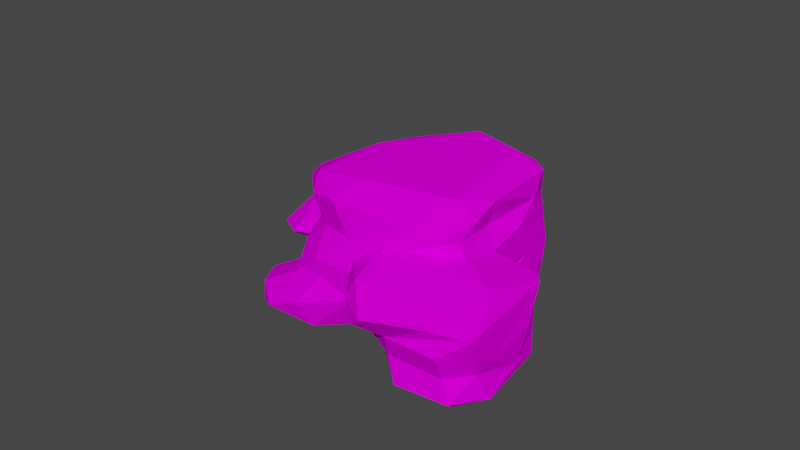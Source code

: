 # Source: Pedra2.blend  (saved by Blender 2.93.21; exported with 4.5.12 LTS)
import bpy
from mathutils import Matrix  # noqa: F401  (used for matrix-valued properties, if any)

bpy.ops.wm.read_factory_settings(use_empty=True)
scene = bpy.context.scene
scene.name = 'Scene'

# ---- collections
col_originais = bpy.data.collections.new('Originais'); scene.collection.children.link(col_originais)
col_alterados = bpy.data.collections.new('Alterados'); scene.collection.children.link(col_alterados)

# ---- images (referenced by path relative to the original .blend; pixels are not part of the script)
import os
ASSET_DIR = os.environ.get("B2B_ASSET_DIR", "")  # directory of the original .blend (textures are referenced by path, not embedded)
HERE = os.path.dirname(os.path.abspath(__file__))  # packed textures are extracted next to this script under _unpacked/

def load_image(name, relpath, width, height, colorspace="sRGB"):
    """Load a texture the original file referenced (path relative to the .blend, or extracted next to this script)."""
    p = next((c for c in (os.path.join(HERE, relpath), os.path.join(ASSET_DIR, relpath)) if relpath and os.path.exists(c)), "")
    if p:
        img = bpy.data.images.load(p, check_existing=True)
        img.name = name
    else:  # same state as the original file: an image datablock whose file is absent (Cycles renders it pink)
        img = bpy.data.images.new(name, width, height)
        img.source = "FILE"
        img.filepath = "//" + (relpath or name)
    img.colorspace_settings.name = colorspace
    return img
img_pallete_jpg = load_image('Pallete.jpg', 'Reference/Pallete.jpg', 1024, 1024, 'sRGB')

# ---- materials (node trees are filled in below, after node groups)
mat_mypalletecolors = bpy.data.materials.new('MyPalleteColors')
mat_mypalletecolors.use_transparent_shadow = False

# ---- material node trees
mat_mypalletecolors.use_nodes = True; mat_mypalletecolors.node_tree.nodes.clear()
_N = mat_mypalletecolors.node_tree.nodes; _L = mat_mypalletecolors.node_tree.links
n0 = _N.new('ShaderNodeBsdfPrincipled'); n0.name = 'Principled BSDF'; n0.location = (10, 300)
n0.distribution = 'GGX'
n0.subsurface_method = 'BURLEY'
n0.inputs[2].default_value = 1.0
n0.inputs[3].default_value = 1.45
n0.inputs[13].default_value = 0.0
n0.inputs[27].default_value = (0.0, 0.0, 0.0, 1.0)
n0.inputs[28].default_value = 1.0
n1 = _N.new('ShaderNodeOutputMaterial'); n1.name = 'Material Output'; n1.location = (300, 300)
n2 = _N.new('ShaderNodeTexImage'); n2.name = 'Image Texture'; n2.location = (-496, 118)
n2.image = img_pallete_jpg
_L.new(n0.outputs[0], n1.inputs[0])
_L.new(n2.outputs[0], n0.inputs[0])
n1.is_active_output = True

# ---- world
world_world = bpy.data.worlds.new('World'); scene.world = world_world
world_world.use_nodes = True; world_world.node_tree.nodes.clear()
_N = world_world.node_tree.nodes; _L = world_world.node_tree.links
n0 = _N.new('ShaderNodeOutputWorld'); n0.name = 'World Output'; n0.location = (300, 300)
n1 = _N.new('ShaderNodeBackground'); n1.name = 'Background'; n1.location = (10, 300)
n1.inputs[0].default_value = (0.05088, 0.05088, 0.05088, 1.0)
_L.new(n1.outputs[0], n0.inputs[0])
n0.is_active_output = True
world_world.color = (0.05088, 0.05088, 0.05088)
world_world.use_sun_shadow = False
world_world.sun_shadow_jitter_overblur = 0.0

# ---- meshes
me_cube_011 = bpy.data.meshes.new('Cube.011')
me_cube_011.from_pydata([(14.92, -6.331, 0.3978), (14.48, -6.789, 0.2921), (14.92, -6.62, 0.3669), (14.68, -6.135, 0.3292), (15.21, -5.968, 0.6213), (14.87, -5.744, 0.4732), (14.67, -6.43, 0.2482), (14.28, -6.711, 0.2102), (14.08, -5.843, 0.2533), (14.21, -5.578, 0.3445), (14.48, -5.342, 0.5662), (13.89, -7.267, 0.2307), (15.26, -6.52, 0.8341), (15.28, -6.083, 0.8168), (15.12, -6.119, 1.002), (15.27, -6.255, 0.6383), (15.2, -6.898, 0.6337), (14.69, -7.496, 0.7013), (14.99, -7.308, 0.8553), (14.91, -7.246, 0.9443), (15.11, -5.696, 0.764), (15.06, -6.046, 0.9415), (14.96, -6.886, 1.008), (13.86, -8.33, 1.004), (14.5, -7.289, 1.035), (14.92, -5.524, 0.6447), (14.66, -5.385, 0.6965), (13.94, -5.572, 0.8247), (14.79, -5.992, 1.004), (13.61, -6.661, 1.003), (14.21, -7.309, 0.4338), (13.99, -7.452, 0.2772), (14.46, -7.014, 0.4227), (13.97, -7.68, 0.3579), (14.04, -7.778, 0.4627), (13.91, -8.282, 0.6764), (13.66, -7.629, 0.3018), (13.73, -7.913, 0.4519), (12.82, -7.979, 0.3471), (13.22, -7.975, 0.3779), (13.2, -8.143, 0.528), (14.32, -7.812, 0.6344), (14.24, -8.078, 0.7623), (14.08, -8.226, 0.8789), (13.58, -8.481, 0.8941), (13.61, -8.402, 1.006), (13.53, -8.393, 0.7477), (13.26, -8.315, 0.8632), (13.64, -3.265, -1.192), (13.7, -3.356, -0.9737), (13.51, -3.347, -0.6265), (13.86, -3.381, -0.1655), (13.83, -2.97, 0.1111), (14.76, -3.107, 0.6448), (13.53, -3.615, -1.391), (13.35, -3.09, -1.339), (13.82, -3.829, -1.252), (13.59, -3.392, -1.313), (13.87, -3.903, -1.128), (13.86, -4.13, -0.8999), (13.63, -3.538, -0.6337), (13.82, -3.705, -0.8869), (13.68, -3.912, -0.4089), (13.92, -3.3, 0.1849), (13.9, -3.832, 0.2733), (13.42, -4.112, -1.377), (13.8, -4.324, -1.222), (13.88, -4.5, -1.108), (13.71, -4.07, -0.5775), (13.77, -4.768, -0.8734), (13.72, -4.423, -0.2394), (13.92, -3.817, -0.03622), (13.69, -4.445, 0.3776), (14.19, -3.095, 0.4204), (14.01, -3.865, 0.4423), (13.07, -4.9, -1.362), (13.58, -4.811, -0.5734), (13.56, -4.776, -0.4142), (13.87, -4.107, -0.133), (13.64, -4.761, -0.09304), (13.41, -5.279, 0.274), (13.89, -4.333, 0.5737), (13.72, -4.569, 0.5694), (12.95, -5.408, -1.223), (13.35, -5.692, -0.8592), (13.31, -5.761, -0.6989), (13.33, -5.782, -0.08663), (13.42, -5.689, 0.243), (13.52, -5.4, 0.3311), (13.85, -5.207, 0.5056), (13.63, -5.086, 0.4685), (13.82, -5.184, 0.6084), (13.72, -5.023, 0.5766), (12.35, -5.437, -1.417), (12.07, -5.808, -1.361), (12.35, -6.012, -1.207), (12.74, -6.181, -1.107), (13.23, -5.699, -0.9722), (12.79, -6.271, -1.006), (12.94, -6.177, -0.7596), (13.13, -6.032, -0.4372), (13.12, -6.049, 0.04529), (13.15, -6.066, 0.1105), (13.87, -6.132, 0.1993), (13.26, -6.326, 0.1845), (13.4, -5.19, 0.2448), (12.64, -5.828, -1.219), (12.85, -6.457, -0.4554), (12.99, -6.301, -0.2701), (12.81, -6.542, -0.2606), (12.73, -6.41, 0.02723), (12.48, -6.546, 0.1), (12.63, -6.735, 0.2516), (12.72, -6.629, 0.2199), (13.07, -6.365, 0.1656), (13.06, -3.186, -1.442), (13.44, -2.984, -1.219), (13.49, -3.232, -0.5118), (13.51, -2.961, -0.3162), (14.0, -2.846, 0.3059), (13.6, -2.596, 0.2159), (14.22, -2.843, 0.4468), (14.23, -2.457, 0.5696), (12.73, -4.352, -1.504), (12.62, -4.982, -1.456), (13.22, -2.746, -1.174), (13.5, -3.067, -0.8844), (13.24, -2.907, -0.7484), (13.1, -2.766, -0.6148), (12.79, -2.453, -0.5333), (13.5, -2.59, -0.1384), (13.75, -2.744, 0.1383), (13.37, -2.507, 0.1557), (13.25, -2.373, 0.01236), (13.82, -2.204, 0.4833), (13.66, -2.116, 0.5774), (11.84, -5.053, -1.514), (10.86, -6.077, -1.446), (11.89, -2.766, -1.494), (12.28, -2.62, -1.412), (11.85, -2.083, -1.071), (12.97, -2.659, -1.31), (13.09, -2.618, -1.177), (12.86, -2.573, -0.8221), (12.47, -2.342, -0.7422), (13.07, -2.318, -0.1827), (12.9, -2.336, 0.1082), (12.86, -2.193, 0.3067), (13.22, -2.134, 0.5683), (12.6, -2.113, 0.3444), (12.26, -2.388, 0.6514), (12.57, -3.378, -1.533), (12.35, -4.075, -1.531), (10.71, -5.386, -1.535), (10.68, -5.812, -1.504), (12.04, -2.276, -1.239), (11.88, -2.076, -0.7824), (12.43, -2.159, -0.4517), (12.5, -2.025, -0.3414), (12.6, -2.123, -0.2444), (12.6, -2.08, -0.08673), (12.41, -1.961, 0.279), (12.4, -2.129, 0.4434), (12.05, -2.09, 0.6449), (10.86, -3.012, -1.536), (12.23, -0.9939, -0.5111), (12.23, -1.197, -0.5427), (12.33, -0.997, -0.3482), (12.28, -0.9905, -0.1445), (12.17, -1.148, 0.07733), (11.82, -1.059, 0.3315), (12.16, -1.587, 0.2972), (11.56, -0.9602, 0.5894), (12.13, -1.275, -0.6381), (11.95, -1.961, -0.6844), (11.67, -1.539, -0.6904), (12.46, -1.766, -0.233), (11.89, -1.929, 0.6909), (11.4, -2.589, -1.464), (11.33, -1.937, -0.7772), (11.81, -1.947, -0.7183), (12.4, -1.536, -0.487), (11.95, -2.024, 0.7221), (10.46, -3.01, -1.536), (10.27, -5.117, -1.523), (11.86, -1.211, -0.6494), (12.02, -0.5683, -0.03951), (11.27, -0.7015, 0.4866), (10.7, -1.065, -0.6221), (11.11, -1.916, -1.197), (11.42, -1.779, -0.7194), (10.66, -2.529, -1.501), (10.45, -4.094, -1.519), (9.957, -4.246, -1.453), (9.935, -5.116, -1.489), (11.46, -0.5949, -0.5523), (10.6, -0.794, -0.5671), (11.85, -0.525, -0.4973), (11.92, -0.2379, -0.3193), (11.43, -0.2511, -0.4297), (10.69, -0.3624, -0.4797), (10.66, -0.2235, -0.3268), (12.03, -0.3569, -0.1473), (11.4, -0.1775, -0.2637), (10.68, -0.2588, -0.2171), (11.03, -0.4973, 0.02432), (11.52, -0.6829, 0.2014), (10.82, -0.3088, 0.2038), (10.61, -0.375, 0.3945), (10.52, -0.3489, 0.5648), (11.0, -0.5296, 0.73), (9.957, -1.51, -0.6621), (10.39, -2.58, -1.433), (10.67, -2.177, -1.354), (10.6, -1.895, -1.09), (11.24, -1.973, -0.8034), (10.98, -1.932, -0.9771), (10.38, -2.14, -0.8787), (10.42, -2.002, -0.7128), (10.28, -2.08, -0.6994), (10.66, -1.812, -0.6469), (10.34, -1.862, -0.6572), (10.23, -2.269, -1.132), (10.03, -2.716, -1.25), (10.14, -2.457, -0.6591), (10.04, -3.177, -1.418), (10.36, -2.572, -0.9121), (10.15, -3.306, -0.7683), (10.25, -2.777, -0.7314), (9.988, -3.535, -0.6577), (9.961, -2.882, -0.5578), (9.866, -2.889, -0.4912), (9.895, -2.984, -0.4866), (9.834, -2.903, -0.2645), (9.887, -3.049, -0.06771), (9.837, -2.865, -0.02124), (9.926, -2.932, 0.08567), (9.878, -2.911, 0.2715), (9.842, -2.982, 0.3708), (9.886, -3.04, 0.6925), (9.844, -2.903, 0.7153), (9.648, -4.054, -1.303), (9.756, -3.605, -1.103), (10.06, -3.356, -0.9253), (9.795, -3.985, -0.7804), (9.64, -3.759, -0.5026), (9.833, -3.444, 0.08625), (9.59, -3.89, -0.08172), (9.838, -3.198, 0.4434), (9.824, -3.5, 0.2788), (9.678, -4.369, -1.373), (9.642, -3.858, -1.218), (9.471, -4.295, -0.9812), (9.499, -4.176, -0.6163), (9.508, -4.084, 0.1411), (9.539, -3.994, 0.624), (9.385, -5.013, -1.335), (9.238, -4.935, -1.226), (9.277, -4.712, -1.026), (9.39, -4.44, -0.8223), (9.217, -4.924, -0.256), (9.348, -4.446, 0.03543), (9.219, -4.906, 0.4058), (9.151, -5.042, 0.6339), (9.645, -5.207, -1.413), (9.277, -5.024, -0.9482), (9.188, -5.008, -0.6241), (9.236, -5.081, -0.2141), (9.135, -5.156, 0.1137), (9.205, -4.704, 0.5653), (9.957, -0.7763, -0.587), (10.04, -0.1693, -0.3988), (9.897, -0.1066, -0.1047), (10.39, -0.1055, 0.102), (10.15, -0.2372, 0.2935), (10.26, -0.3381, 0.6614), (9.876, -1.027, -0.6265), (9.544, -1.574, -0.6188), (10.04, -2.27, -0.6312), (9.729, -2.68, -0.5097), (9.083, -2.643, -0.384), (9.07, -2.55, -0.08271), (9.201, -2.61, 0.1654), (9.828, -2.694, 0.1681), (9.642, -2.828, 0.4137), (9.173, -2.69, 0.3339), (9.099, -2.625, 0.4968), (9.835, -0.04956, -0.3263), (9.511, -0.6765, -0.4024), (9.748, -0.01236, -0.2731), (9.596, -0.4643, -0.1855), (9.875, -0.2571, 0.1308), (9.488, -0.6307, 0.1348), (9.978, -0.3145, 0.3363), (9.865, -0.4458, 0.5308), (9.844, -0.3548, 0.7062), (9.725, -0.8383, -0.5476), (9.646, -0.5753, 0.3155), (9.404, -0.9426, 0.3058), (9.4, -1.345, -0.5725), (9.001, -2.008, -0.1377), (9.516, -0.6713, 0.4498), (9.322, -1.18, 0.7001), (9.244, -1.917, -0.5025), (9.28, -1.445, -0.5077), (8.88, -2.287, -0.3588), (9.047, -1.73, 0.2816), (8.99, -2.132, 0.4767), (9.092, -1.791, 0.7164), (9.688, -2.331, -0.5355), (9.028, -2.444, -0.4327), (9.029, -2.555, -0.2468), (9.027, -1.972, 0.1051), (9.036, -2.396, 0.2335), (8.986, -2.356, 0.4005), (9.032, -2.409, 0.5881), (14.43, -2.455, 0.7255), (14.57, -2.658, 0.8265), (14.51, -2.764, 0.9308), (14.82, -3.187, 0.8398), (14.51, -3.405, 1.024), (14.81, -3.996, 0.8833), (14.9, -3.853, 0.7537), (14.73, -3.974, 0.6382), (14.78, -4.157, 0.8744), (14.12, -4.37, 1.059), (13.69, -4.676, 0.7991), (13.75, -4.67, 1.013), (13.6, -5.326, 0.7743), (13.67, -4.766, 0.6054), (13.58, -5.528, 1.006), (13.51, -5.379, 0.9716), (14.33, -2.733, 1.003), (13.54, -5.01, 0.9996), (13.44, -5.345, 1.002), (12.51, -6.598, 1.001), (14.32, -2.343, 0.78), (14.3, -2.487, 0.9137), (13.49, -2.337, 1.017), (14.22, -2.983, 1.064), (14.4, -3.959, 1.054), (14.07, -3.586, 1.115), (13.58, -4.656, 1.015), (12.37, -5.785, 0.9989), (11.93, -5.979, 1.029), (12.09, -6.504, 0.9783), (11.3, -6.01, 0.9954), (13.44, -2.226, 0.9074), (12.16, -2.522, 0.9853), (12.36, -2.621, 0.9749), (13.94, -2.78, 1.081), (12.6, -3.649, 0.9953), (12.58, -2.945, 0.9946), (13.73, -3.26, 1.095), (11.33, -3.474, 0.9951), (11.43, -5.485, 0.9969), (11.92, -1.581, 0.5655), (11.55, -1.06, 0.8498), (11.92, -1.815, 0.6746), (11.56, -1.346, 0.9991), (11.88, -1.974, 0.9503), (11.89, -2.085, 0.9937), (11.82, -1.995, 1.001), (10.68, -3.155, 1.0), (11.3, -3.418, 1.002), (11.44, -0.8461, 0.8459), (11.43, -0.6729, 1.0), (10.15, -2.99, 1.015), (10.59, -0.353, 0.7553), (11.0, -0.4706, 1.001), (10.88, -0.9557, 1.002), (10.32, -2.027, 1.002), (10.18, -2.551, 1.029), (9.692, -2.975, 0.9072), (9.919, -3.03, 0.9659), (9.778, -3.318, 0.7486), (9.808, -3.252, 0.8935), (9.616, -3.827, 0.9667), (10.04, -3.303, 0.995), (9.313, -4.644, 0.8963), (9.684, -3.74, 0.9804), (9.509, -5.331, 0.9952), (9.207, -5.132, 0.8144), (9.258, -5.124, 0.9559), (10.41, -0.1041, 0.8926), (10.38, -0.2806, 0.9999), (10.18, -0.6288, 1.038), (9.395, -2.75, 0.8457), (9.365, -2.546, 0.981), (9.093, -2.626, 0.8513), (9.823, -2.592, 1.005), (10.17, -0.1177, 0.8774), (9.653, -0.5225, 0.7041), (9.924, -0.3787, 0.9996), (9.858, -0.2781, 0.8729), (9.538, -0.6605, 1.005), (9.43, -0.6966, 0.8845), (9.277, -1.355, 0.8921), (9.45, -1.154, 1.002), (9.094, -1.959, 0.9524), (9.258, -2.074, 1.001), (8.932, -2.276, 0.8501), (9.118, -2.341, 0.9505), (12.54, -6.422, -0.9145), (12.55, -6.383, -0.6591), (12.6, -7.384, 0.2579), (12.39, -6.718, 0.2903), (12.64, -7.788, 0.2931), (12.24, -7.836, 0.394), (12.42, -7.954, 0.4733), (12.46, -6.37, -1.075), (12.08, -6.105, -1.183), (12.14, -6.445, -0.9893), (12.16, -6.435, -0.5237), (12.59, -6.617, -0.3701), (12.54, -6.663, -0.1875), (12.5, -6.575, 0.1759), (12.17, -7.514, 0.3189), (12.11, -7.213, 0.3206), (12.1, -7.571, 0.6957), (11.62, -5.939, -1.387), (11.63, -6.209, -1.074), (11.6, -6.297, -0.7323), (11.7, -6.344, -0.3383), (12.15, -6.658, -0.1186), (11.54, -6.277, 0.1117), (12.04, -6.499, 0.2895), (11.86, -6.592, 0.5151), (12.01, -6.736, 0.3864), (11.95, -6.936, 0.4858), (11.74, -6.443, 0.4256), (12.06, -6.842, 0.6142), (11.99, -6.565, 0.6454), (11.88, -7.282, 0.4894), (11.95, -7.053, 0.7879), (11.07, -6.058, -1.319), (11.19, -6.162, 0.0329), (11.4, -6.243, 0.4373), (10.72, -6.058, -1.321), (11.23, -6.15, -1.002), (10.54, -5.927, -1.083), (9.733, -5.616, -0.06955), (10.26, -5.815, 0.9525), (10.31, -5.794, -1.337), (9.485, -5.301, -1.321), (9.942, -5.67, -0.8263), (10.05, -5.749, -0.549), (9.546, -5.531, 0.3618), (9.692, -5.626, 0.3941), (9.898, -5.711, 0.6501), (9.491, -5.419, -1.219), (9.409, -5.38, -0.8276), (9.4, -5.226, -0.4923), (9.364, -5.382, 0.1615), (9.878, -5.725, 0.505), (9.486, -5.717, 0.6004), (9.256, -5.47, 0.5805), (9.228, -5.458, 0.7693), (9.274, -5.192, 0.3384), (13.04, -8.057, 1.002), (12.43, -7.957, 0.8664), (12.26, -7.79, 0.9981), (12.1, -7.478, 1.002), (12.11, -7.801, 0.931), (12.1, -6.722, 0.9627), (11.88, -6.427, 0.7053), (12.0, -6.639, 0.8639), (11.97, -7.007, 0.9538), (12.02, -6.565, 0.9119), (11.89, -6.38, 0.9734), (11.98, -7.428, 0.9437), (11.11, -6.134, 0.9096), (9.432, -5.493, 0.9593)], [], [(0, 15, 2), (2, 32, 1), (0, 4, 15), (3, 5, 0), (6, 2, 1), (8, 9, 3), (5, 10, 25), (8, 3, 6), (103, 8, 6), (11, 7, 1), (103, 6, 7), (13, 12, 15), (14, 13, 21), (15, 16, 2), (16, 12, 18), (4, 20, 13), (13, 20, 21), (21, 20, 28), (14, 24, 22), (14, 28, 24), (22, 24, 23), (28, 27, 330), (28, 29, 24), (31, 1, 30), (32, 16, 17), (34, 41, 35), (31, 34, 33), (11, 1, 31), (11, 31, 36), (36, 39, 38), (39, 36, 37), (39, 37, 40), (40, 35, 46), (30, 17, 41), (17, 18, 42), (41, 17, 42), (18, 19, 23), (19, 22, 23), (35, 43, 44), (44, 23, 45), (45, 24, 459), (47, 46, 44), (46, 35, 44), (44, 45, 459), (116, 48, 57), (126, 60, 49), (117, 118, 51), (52, 119, 63), (55, 57, 54), (54, 57, 56), (57, 58, 56), (49, 61, 58), (60, 68, 61), (117, 51, 62), (51, 52, 63), (63, 71, 51), (121, 73, 119), (119, 73, 64), (121, 53, 73), (54, 66, 65), (66, 56, 67), (61, 68, 59), (60, 62, 68), (62, 70, 68), (51, 71, 78), (71, 64, 79), (79, 64, 72), (78, 71, 79), (74, 82, 72), (74, 81, 82), (66, 75, 65), (68, 77, 76), (77, 70, 79), (105, 72, 80), (82, 329, 92), (67, 84, 97), (85, 69, 76), (77, 79, 86), (102, 79, 105), (86, 79, 102), (8, 88, 9), (89, 88, 90), (9, 89, 10), (83, 96, 106), (83, 97, 96), (97, 99, 98), (84, 107, 99), (100, 77, 86), (100, 86, 108), (108, 86, 101), (87, 8, 103), (80, 87, 104), (104, 114, 102), (95, 106, 96), (403, 98, 99), (404, 99, 107), (84, 100, 108), (107, 84, 108), (107, 108, 109), (101, 110, 108), (109, 108, 110), (113, 104, 112), (55, 54, 115), (115, 141, 55), (57, 55, 116), (50, 126, 127), (52, 51, 131), (119, 52, 131), (121, 120, 122), (121, 122, 53), (124, 65, 75), (123, 65, 124), (55, 141, 116), (141, 125, 116), (141, 142, 125), (116, 125, 126), (125, 142, 126), (127, 142, 143), (127, 143, 128), (131, 133, 132), (120, 134, 122), (120, 132, 134), (115, 54, 151), (151, 54, 123), (124, 93, 137), (142, 141, 155), (128, 143, 129), (143, 144, 129), (129, 145, 130), (129, 159, 145), (146, 161, 147), (132, 147, 134), (148, 162, 150), (136, 137, 154), (139, 155, 141), (142, 140, 144), (144, 140, 156), (144, 157, 129), (156, 174, 157), (157, 181, 158), (157, 158, 159), (158, 176, 159), (146, 160, 161), (162, 161, 163), (164, 138, 151), (164, 151, 153), (151, 152, 153), (165, 167, 166), (356, 170, 172), (173, 166, 174), (166, 181, 174), (185, 173, 174), (175, 185, 174), (166, 167, 181), (167, 168, 176), (176, 169, 171), (356, 358, 177), (178, 139, 138), (189, 215, 179), (156, 190, 180), (179, 190, 156), (174, 181, 157), (158, 167, 176), (163, 171, 356), (182, 356, 177), (191, 178, 138), (191, 138, 164), (192, 164, 153), (194, 184, 154), (173, 185, 165), (165, 198, 167), (167, 202, 168), (170, 186, 206), (170, 206, 172), (195, 185, 188), (191, 213, 178), (215, 189, 216), (179, 220, 190), (179, 218, 220), (174, 180, 175), (175, 190, 220), (183, 191, 164), (194, 192, 184), (193, 192, 194), (195, 200, 199), (198, 203, 202), (199, 201, 203), (203, 201, 204), (202, 203, 204), (202, 204, 205), (186, 202, 205), (187, 206, 207), (187, 208, 209), (207, 208, 187), (189, 214, 216), (215, 217, 218), (217, 216, 214), (220, 218, 221), (211, 188, 221), (222, 214, 213), (222, 213, 212), (223, 222, 212), (217, 222, 226), (214, 222, 217), (217, 226, 228), (224, 219, 228), (222, 223, 226), (226, 223, 243), (227, 226, 243), (228, 227, 229), (231, 230, 232), (233, 232, 234), (236, 233, 234), (238, 237, 239), (183, 192, 193), (223, 225, 241), (223, 241, 251), (243, 223, 242), (230, 228, 229), (232, 230, 245), (234, 245, 266), (248, 236, 249), (249, 236, 246), (248, 254, 239), (183, 193, 225), (242, 251, 258), (244, 243, 242), (252, 244, 242), (229, 253, 245), (260, 234, 266), (249, 246, 247), (239, 254, 255), (256, 250, 193), (242, 258, 252), (252, 258, 259), (259, 258, 265), (261, 247, 260), (254, 268, 262), (255, 254, 262), (255, 262, 269), (256, 193, 264), (258, 257, 265), (259, 265, 266), (452, 266, 451), (260, 266, 267), (262, 268, 458), (196, 270, 200), (200, 270, 271), (201, 271, 204), (271, 287, 289), (205, 204, 272), (204, 289, 272), (209, 274, 275), (270, 196, 188), (276, 270, 188), (278, 211, 224), (230, 278, 224), (230, 231, 279), (279, 231, 280), (282, 235, 283), (283, 237, 284), (282, 284, 285), (286, 285, 284), (287, 271, 270), (296, 287, 270), (274, 272, 291), (292, 291, 290), (274, 291, 293), (293, 291, 297), (291, 292, 297), (274, 293, 294), (296, 270, 276), (296, 276, 299), (288, 287, 296), (289, 288, 290), (301, 297, 298), (392, 295, 301), (392, 301, 302), (276, 211, 277), (288, 296, 299), (300, 288, 305), (300, 290, 288), (292, 290, 300), (302, 301, 306), (299, 277, 303), (298, 300, 312), (306, 312, 307), (307, 312, 313), (279, 309, 278), (310, 303, 309), (310, 309, 279), (310, 280, 305), (300, 305, 311), (312, 311, 281), (312, 281, 313), (281, 282, 313), (314, 285, 286), (314, 307, 313), (315, 307, 314), (315, 314, 286), (53, 317, 319), (318, 320, 319), (319, 320, 321), (323, 53, 322), (319, 321, 322), (322, 324, 323), (322, 321, 324), (323, 324, 81), (321, 320, 340), (82, 81, 326), (324, 327, 326), (327, 333, 326), (326, 333, 329), (10, 89, 91), (27, 91, 328), (27, 328, 330), (328, 329, 331), (331, 333, 334), (29, 330, 335), (325, 342, 327), (327, 342, 333), (316, 336, 317), (134, 336, 316), (134, 135, 336), (317, 336, 337), (332, 337, 338), (332, 339, 320), (332, 350, 339), (342, 351, 333), (334, 333, 351), (334, 351, 343), (335, 344, 345), (344, 346, 345), (345, 346, 469), (150, 163, 348), (347, 150, 349), (350, 352, 351), (339, 350, 353), (339, 353, 351), (351, 378, 343), (344, 355, 346), (361, 348, 163), (348, 352, 349), (348, 361, 352), (352, 361, 351), (378, 346, 355), (356, 172, 357), (356, 357, 358), (358, 357, 360), (357, 359, 362), (182, 360, 361), (163, 182, 361), (360, 362, 361), (354, 363, 378), (357, 172, 365), (365, 210, 366), (365, 366, 359), (366, 371, 359), (359, 371, 364), (363, 372, 367), (367, 378, 363), (210, 209, 368), (366, 210, 369), (363, 371, 372), (372, 390, 367), (376, 373, 375), (379, 376, 375), (367, 374, 378), (374, 377, 380), (379, 375, 255), (376, 379, 377), (379, 269, 263), (457, 263, 456), (381, 383, 472), (377, 383, 381), (209, 275, 368), (384, 385, 369), (386, 395, 398), (370, 400, 371), (398, 400, 370), (284, 240, 387), (387, 240, 373), (389, 387, 373), (388, 373, 374), (275, 294, 384), (295, 394, 391), (391, 393, 385), (398, 397, 399), (395, 397, 398), (397, 401, 399), (400, 398, 399), (315, 286, 389), (401, 308, 315), (402, 389, 388), (400, 402, 388), (400, 399, 402), (104, 11, 405), (112, 104, 405), (36, 38, 407), (405, 36, 407), (38, 40, 409), (410, 96, 98), (411, 95, 410), (413, 403, 404), (414, 107, 109), (414, 109, 415), (416, 113, 112), (406, 112, 405), (111, 113, 416), (419, 408, 409), (433, 408, 419), (424, 413, 414), (424, 414, 415), (423, 413, 424), (425, 111, 416), (424, 111, 425), (426, 428, 430), (432, 427, 431), (437, 430, 465), (428, 418, 433), (137, 93, 94), (435, 420, 411), (439, 421, 412), (436, 423, 424), (436, 424, 425), (425, 426, 437), (435, 137, 420), (137, 435, 438), (440, 439, 422), (441, 423, 436), (443, 438, 440), (443, 440, 446), (445, 443, 446), (446, 423, 441), (441, 436, 448), (447, 441, 448), (448, 436, 442), (450, 445, 451), (451, 445, 452), (446, 441, 267), (453, 441, 447), (448, 454, 455), (455, 454, 449), (447, 455, 456), (456, 455, 457), (450, 257, 444), (265, 257, 450), (265, 450, 451), (267, 441, 268), (453, 447, 458), (458, 447, 456), (409, 46, 47), (409, 47, 460), (460, 47, 459), (461, 460, 459), (459, 462, 461), (409, 460, 419), (462, 463, 461), (466, 431, 464), (464, 431, 434), (431, 429, 434), (432, 466, 465), (465, 427, 432), (345, 468, 464), (467, 464, 434), (469, 468, 345), (429, 433, 434), (470, 463, 462), (471, 465, 466), (471, 466, 468), (442, 471, 468), (442, 437, 471), (381, 442, 469), (472, 457, 442), (472, 442, 381), (472, 383, 457), (6, 3, 0), (6, 0, 2), (32, 2, 16), (0, 5, 4), (1, 7, 6), (3, 9, 5), (5, 9, 10), (4, 13, 15), (16, 15, 12), (12, 13, 14), (12, 14, 22), (12, 22, 18), (18, 22, 19), (17, 16, 18), (4, 25, 20), (4, 5, 25), (14, 21, 28), (20, 25, 26), (26, 25, 10), (28, 20, 26), (28, 26, 27), (28, 330, 29), (1, 32, 30), (30, 32, 17), (34, 31, 30), (34, 30, 41), (36, 33, 37), (37, 33, 34), (37, 34, 35), (104, 7, 11), (36, 31, 33), (38, 39, 40), (40, 37, 35), (42, 18, 43), (43, 18, 23), (35, 41, 42), (35, 42, 43), (44, 43, 23), (24, 29, 459), (45, 23, 24), (47, 44, 459), (57, 48, 58), (48, 49, 58), (49, 60, 61), (50, 117, 62), (60, 50, 62), (71, 63, 64), (63, 119, 64), (54, 56, 66), (67, 56, 58), (67, 58, 59), (59, 58, 61), (69, 59, 68), (68, 70, 77), (62, 78, 70), (62, 51, 78), (64, 73, 74), (64, 74, 72), (73, 53, 74), (74, 53, 323), (74, 323, 81), (66, 67, 97), (75, 66, 97), (67, 59, 69), (84, 67, 69), (76, 69, 68), (70, 78, 79), (105, 79, 72), (72, 82, 80), (80, 82, 90), (90, 82, 92), (124, 75, 83), (124, 83, 93), (93, 83, 106), (75, 97, 83), (84, 69, 85), (8, 87, 88), (80, 88, 87), (9, 88, 89), (90, 88, 80), (89, 90, 92), (91, 89, 92), (93, 106, 94), (95, 94, 106), (97, 84, 99), (100, 85, 76), (100, 76, 77), (84, 85, 100), (101, 86, 102), (104, 87, 103), (105, 80, 102), (102, 80, 104), (98, 96, 97), (101, 102, 110), (110, 102, 114), (111, 110, 114), (104, 103, 7), (114, 104, 113), (111, 114, 113), (49, 48, 116), (49, 116, 126), (60, 126, 50), (50, 127, 128), (117, 50, 128), (118, 117, 128), (131, 51, 130), (119, 131, 120), (119, 120, 121), (123, 54, 65), (126, 142, 127), (118, 128, 129), (118, 129, 130), (51, 118, 130), (131, 130, 133), (120, 131, 132), (122, 134, 316), (136, 123, 124), (138, 139, 115), (115, 139, 141), (142, 155, 140), (143, 142, 144), (129, 157, 159), (130, 145, 133), (133, 145, 159), (133, 159, 160), (132, 133, 146), (146, 133, 160), (132, 146, 147), (148, 147, 149), (134, 147, 135), (135, 147, 148), (148, 149, 162), (151, 138, 115), (152, 151, 123), (152, 123, 136), (153, 152, 136), (136, 124, 137), (144, 156, 157), (159, 176, 160), (149, 147, 161), (162, 149, 161), (150, 162, 163), (153, 136, 154), (173, 165, 166), (168, 202, 169), (202, 186, 169), (171, 170, 356), (158, 181, 167), (176, 168, 169), (169, 170, 171), (140, 155, 189), (156, 140, 179), (140, 189, 179), (156, 180, 174), (176, 171, 160), (161, 160, 171), (161, 171, 163), (182, 163, 356), (184, 192, 153), (154, 184, 153), (264, 194, 154), (165, 185, 197), (195, 197, 185), (165, 197, 198), (170, 169, 186), (172, 206, 187), (188, 185, 175), (139, 178, 213), (155, 139, 189), (139, 213, 189), (218, 179, 215), (180, 190, 175), (192, 183, 164), (196, 195, 188), (195, 196, 200), (197, 195, 199), (197, 199, 198), (199, 200, 201), (167, 198, 202), (198, 199, 203), (206, 186, 205), (341, 342, 325, 340), (188, 175, 220), (189, 213, 214), (215, 216, 217), (221, 188, 220), (221, 218, 219), (212, 213, 191), (217, 219, 218), (219, 217, 228), (224, 221, 219), (211, 221, 224), (212, 191, 183), (225, 212, 183), (225, 223, 212), (228, 226, 227), (224, 228, 230), (233, 231, 232), (235, 233, 236), (240, 237, 238), (240, 238, 239), (242, 223, 251), (244, 227, 243), (245, 230, 229), (234, 232, 245), (247, 246, 234), (246, 236, 234), (248, 237, 236), (239, 237, 248), (248, 249, 254), (250, 225, 193), (241, 225, 250), (244, 229, 227), (253, 229, 244), (266, 245, 253), (247, 234, 260), (249, 247, 254), (254, 247, 261), (241, 250, 256), (251, 241, 257), (257, 241, 256), (258, 251, 257), (259, 244, 252), (253, 244, 259), (266, 253, 259), (254, 261, 268), (264, 193, 194), (444, 256, 264), (451, 266, 265), (273, 207, 206, 205), (267, 266, 452), (268, 261, 260), (268, 260, 267), (456, 262, 458), (263, 269, 262), (263, 262, 456), (201, 200, 271), (204, 271, 289), (273, 205, 272), (273, 272, 274), (207, 273, 208), (208, 273, 274), (208, 274, 209), (276, 188, 211), (278, 277, 211), (309, 277, 278), (280, 231, 233), (281, 280, 233), (235, 282, 233), (282, 281, 233), (283, 235, 236), (283, 236, 237), (282, 283, 284), (284, 237, 240), (288, 289, 287), (272, 289, 290), (291, 272, 290), (297, 294, 293), (275, 274, 294), (297, 292, 298), (294, 297, 301), (295, 294, 301), (299, 276, 277), (304, 288, 299), (298, 292, 300), (301, 298, 306), (303, 277, 309), (304, 299, 303), (288, 304, 305), (304, 303, 310), (306, 298, 312), (307, 308, 306), (308, 302, 306), (308, 307, 315), (230, 279, 278), (310, 279, 280), (305, 304, 310), (311, 305, 280), (281, 311, 280), (312, 300, 311), (285, 313, 282), (314, 313, 285), (319, 317, 318), (53, 316, 317), (320, 318, 332), (53, 319, 322), (324, 321, 340), (325, 324, 340), (81, 324, 326), (329, 82, 326), (327, 324, 325), (26, 10, 91), (27, 26, 91), (92, 329, 328), (328, 91, 92), (330, 328, 331), (331, 329, 333), (330, 331, 334), (53, 122, 316), (332, 318, 337), (335, 330, 343), (336, 135, 347), (337, 336, 347), (318, 317, 337), (332, 338, 350), (320, 339, 341), (320, 341, 340), (342, 341, 351), (343, 330, 334), (344, 343, 355), (335, 343, 344), (135, 148, 347), (347, 148, 150), (338, 337, 347), (349, 150, 348), (338, 347, 349), (338, 349, 352), (350, 338, 352), (341, 339, 351), (353, 350, 351), (351, 354, 378), (343, 378, 355), (346, 381, 469), (359, 357, 365), (360, 357, 362), (177, 358, 360), (182, 177, 360), (362, 359, 364), (361, 362, 364), (351, 361, 354), (354, 361, 364), (364, 363, 354), (346, 378, 381), (365, 172, 187), (365, 187, 210), (364, 371, 363), (210, 187, 209), (369, 210, 368), (369, 368, 384), (366, 369, 370), (370, 369, 386), (371, 366, 370), (373, 240, 239), (374, 373, 376), (367, 390, 374), (375, 239, 255), (375, 373, 239), (377, 374, 376), (378, 374, 380), (269, 379, 255), (383, 377, 379), (381, 378, 380), (381, 380, 377), (382, 379, 263), (382, 263, 457), (383, 379, 382), (384, 368, 275), (391, 384, 295), (384, 391, 385), (386, 369, 385), (370, 386, 398), (386, 385, 393), (372, 371, 400), (372, 400, 390), (389, 284, 387), (388, 389, 373), (390, 388, 374), (390, 400, 388), (295, 384, 294), (392, 394, 295), (391, 394, 393), (395, 393, 394), (302, 396, 392), (396, 394, 392), (396, 395, 394), (395, 386, 393), (395, 396, 397), (397, 396, 302), (308, 397, 302), (401, 397, 308), (286, 284, 389), (389, 401, 315), (402, 401, 389), (402, 399, 401), (405, 11, 36), (409, 408, 38), (409, 40, 46), (410, 95, 96), (403, 410, 98), (412, 410, 403), (404, 403, 99), (413, 412, 403), (414, 404, 107), (414, 413, 404), (110, 415, 109), (415, 110, 111), (418, 406, 405), (407, 417, 405), (417, 418, 405), (408, 407, 38), (417, 407, 408), (95, 420, 94), (411, 420, 95), (412, 411, 410), (412, 421, 411), (422, 412, 413), (423, 422, 413), (424, 415, 111), (426, 416, 112), (426, 112, 406), (429, 427, 428), (428, 406, 418), (426, 406, 428), (430, 428, 427), (431, 427, 429), (465, 430, 427), (429, 428, 433), (433, 418, 417), (408, 433, 417), (419, 434, 433), (420, 137, 94), (421, 435, 411), (421, 439, 435), (439, 412, 422), (426, 425, 416), (437, 436, 425), (437, 426, 430), (439, 438, 435), (440, 438, 439), (423, 440, 422), (442, 436, 437), (443, 137, 438), (264, 154, 137), (444, 137, 443), (446, 440, 423), (448, 442, 449), (264, 137, 444), (444, 443, 450), (450, 443, 445), (452, 445, 446), (267, 452, 446), (454, 448, 449), (447, 448, 455), (444, 257, 256), (268, 441, 453), (458, 268, 453), (29, 335, 459), (459, 335, 462), (335, 464, 462), (463, 419, 460), (461, 463, 460), (466, 432, 431), (464, 468, 466), (335, 345, 464), (470, 434, 419), (467, 434, 470), (462, 464, 467), (462, 467, 470), (470, 419, 463), (471, 437, 465), (469, 442, 468), (457, 455, 449), (457, 449, 442), (457, 383, 382)])
_uv = me_cube_011.uv_layers.new(name='UVMap')
_uv.uv.foreach_set('vector', [0.7946, 0.2875, 0.7946, 0.2875, 0.7946, 0.2875, 0.7946, 0.2875, 0.7946, 0.2875, 0.7946, 0.2875, 0.7946, 0.2875, 0.7946, 0.2874, 0.7946, 0.2875, 0.7946, 0.2875, 0.7946, 0.2874, 0.7946, 0.2875, 0.7945, 0.2875, 0.7946, 0.2875, 0.7946, 0.2875, 0.7945, 0.2873, 0.7945, 0.2873, 0.7945, 0.2874, 0.7943, 0.2876, 0.7943, 0.2876, 0.7943, 0.2876, 0.7944, 0.2874, 0.7944, 0.2873, 0.7944, 0.2873, 0.7944, 0.2876, 0.7944, 0.2877, 0.7944, 0.2877, 0.7945, 0.2875, 0.7945, 0.2875, 0.7946, 0.2875, 0.7944, 0.2876, 0.7944, 0.2877, 0.7944, 0.2876, 0.7946, 0.2875, 0.7946, 0.2875, 0.7946, 0.2875, 0.7943, 0.2877, 0.7943, 0.2876, 0.7943, 0.2877, 0.7946, 0.2875, 0.7946, 0.2875, 0.7946, 0.2875, 0.7946, 0.2875, 0.7946, 0.2875, 0.7946, 0.2875, 0.7946, 0.2874, 0.7946, 0.2874, 0.7946, 0.2875, 0.7943, 0.2876, 0.7943, 0.2876, 0.7943, 0.2877, 0.7943, 0.2877, 0.7943, 0.2876, 0.7943, 0.2877, 0.7942, 0.2871, 0.7943, 0.2871, 0.7942, 0.2871, 0.7942, 0.2871, 0.7942, 0.2871, 0.7943, 0.2871, 0.7942, 0.2871, 0.7943, 0.2871, 0.7943, 0.2871, 0.7943, 0.2877, 0.7943, 0.2876, 0.7944, 0.2877, 0.7942, 0.2871, 0.7943, 0.2871, 0.7943, 0.2871, 0.7946, 0.2875, 0.7946, 0.2875, 0.7946, 0.2875, 0.7946, 0.2875, 0.7946, 0.2875, 0.7946, 0.2875, 0.7946, 0.2876, 0.7946, 0.2876, 0.7946, 0.2876, 0.7946, 0.2875, 0.7946, 0.2876, 0.7946, 0.2876, 0.7944, 0.2876, 0.7944, 0.2876, 0.7944, 0.2876, 0.7944, 0.2876, 0.7944, 0.2876, 0.7944, 0.2876, 0.7945, 0.2877, 0.7945, 0.2877, 0.7945, 0.2877, 0.7945, 0.2877, 0.7945, 0.2877, 0.7945, 0.2876, 0.7945, 0.2877, 0.7945, 0.2876, 0.7945, 0.2876, 0.7945, 0.2876, 0.7945, 0.2876, 0.7945, 0.2876, 0.7946, 0.2875, 0.7946, 0.2875, 0.7946, 0.2876, 0.7946, 0.2875, 0.7946, 0.2875, 0.7946, 0.2876, 0.7946, 0.2876, 0.7946, 0.2875, 0.7946, 0.2876, 0.7946, 0.2875, 0.7946, 0.2875, 0.7946, 0.2876, 0.7946, 0.2875, 0.7946, 0.2875, 0.7946, 0.2876, 0.7946, 0.2876, 0.7946, 0.2876, 0.7946, 0.2876, 0.7945, 0.2875, 0.7945, 0.2875, 0.7945, 0.2875, 0.7943, 0.2871, 0.7943, 0.2871, 0.7943, 0.2871, 0.7945, 0.2876, 0.7945, 0.2876, 0.7945, 0.2875, 0.7945, 0.2876, 0.7945, 0.2876, 0.7945, 0.2875, 0.7945, 0.2875, 0.7945, 0.2875, 0.7945, 0.2875, 0.7944, 0.2867, 0.7944, 0.2867, 0.7944, 0.2867, 0.7944, 0.2868, 0.7944, 0.2869, 0.7944, 0.2868, 0.7944, 0.2869, 0.7944, 0.2869, 0.7944, 0.2869, 0.7944, 0.287, 0.7944, 0.287, 0.7944, 0.287, 0.7944, 0.2867, 0.7944, 0.2867, 0.7944, 0.2867, 0.7944, 0.2867, 0.7944, 0.2867, 0.7944, 0.2867, 0.7944, 0.2867, 0.7944, 0.2868, 0.7944, 0.2867, 0.7944, 0.2868, 0.7944, 0.2868, 0.7944, 0.2868, 0.7944, 0.2869, 0.7944, 0.2869, 0.7944, 0.2868, 0.7944, 0.2869, 0.7944, 0.2869, 0.7944, 0.2869, 0.7944, 0.2869, 0.7944, 0.287, 0.7944, 0.287, 0.7944, 0.287, 0.7944, 0.287, 0.7944, 0.2869, 0.7944, 0.2871, 0.7944, 0.2871, 0.7944, 0.287, 0.7944, 0.287, 0.7944, 0.2871, 0.7944, 0.287, 0.7944, 0.2871, 0.7944, 0.2871, 0.7944, 0.2871, 0.7944, 0.2867, 0.7944, 0.2867, 0.7944, 0.2867, 0.7944, 0.2867, 0.7944, 0.2867, 0.7944, 0.2868, 0.7944, 0.2868, 0.7944, 0.2869, 0.7944, 0.2868, 0.7944, 0.2869, 0.7944, 0.2869, 0.7944, 0.2869, 0.7944, 0.2869, 0.7944, 0.2869, 0.7944, 0.2869, 0.7944, 0.2869, 0.7944, 0.287, 0.7944, 0.287, 0.7944, 0.287, 0.7944, 0.287, 0.7944, 0.287, 0.7944, 0.287, 0.7944, 0.287, 0.7944, 0.2871, 0.7944, 0.287, 0.7944, 0.287, 0.7944, 0.287, 0.7944, 0.2871, 0.7944, 0.2871, 0.7944, 0.2871, 0.7944, 0.2871, 0.7944, 0.2871, 0.7944, 0.2871, 0.7944, 0.2867, 0.7944, 0.2867, 0.7944, 0.2867, 0.7944, 0.2869, 0.7944, 0.2869, 0.7944, 0.2869, 0.7944, 0.2869, 0.7944, 0.2869, 0.7944, 0.287, 0.7943, 0.287, 0.7944, 0.2871, 0.7943, 0.287, 0.7944, 0.2871, 0.7944, 0.2871, 0.7943, 0.2871, 0.7944, 0.2868, 0.7943, 0.2868, 0.7943, 0.2868, 0.7943, 0.2868, 0.7944, 0.2868, 0.7944, 0.2869, 0.7944, 0.2869, 0.7944, 0.287, 0.7943, 0.287, 0.7943, 0.287, 0.7944, 0.287, 0.7943, 0.287, 0.7943, 0.287, 0.7944, 0.287, 0.7943, 0.287, 0.7943, 0.2875, 0.7944, 0.2875, 0.7943, 0.2875, 0.7943, 0.2876, 0.7944, 0.2875, 0.7944, 0.2876, 0.7943, 0.2875, 0.7943, 0.2876, 0.7943, 0.2876, 0.7944, 0.2867, 0.7943, 0.2867, 0.7943, 0.2867, 0.7944, 0.2867, 0.7943, 0.2868, 0.7943, 0.2867, 0.7943, 0.2868, 0.7943, 0.2868, 0.7943, 0.2868, 0.7943, 0.2868, 0.7943, 0.2869, 0.7943, 0.2868, 0.7943, 0.2869, 0.7944, 0.2869, 0.7943, 0.287, 0.7943, 0.2869, 0.7943, 0.287, 0.7943, 0.2869, 0.7943, 0.2869, 0.7943, 0.287, 0.7943, 0.287, 0.7944, 0.2876, 0.7944, 0.2877, 0.7944, 0.2876, 0.7944, 0.2877, 0.7944, 0.2876, 0.7944, 0.2876, 0.7944, 0.2874, 0.7944, 0.2874, 0.7944, 0.2874, 0.7944, 0.2874, 0.7944, 0.2874, 0.7944, 0.2874, 0.7943, 0.2868, 0.7943, 0.2868, 0.7943, 0.2868, 0.7944, 0.287, 0.7944, 0.287, 0.7944, 0.287, 0.7943, 0.2868, 0.7943, 0.2869, 0.7943, 0.2869, 0.7943, 0.2869, 0.7943, 0.2868, 0.7943, 0.2869, 0.7943, 0.2869, 0.7943, 0.2869, 0.7943, 0.2869, 0.7943, 0.287, 0.7943, 0.287, 0.7943, 0.2869, 0.7943, 0.2869, 0.7943, 0.2869, 0.7943, 0.287, 0.7944, 0.2868, 0.7944, 0.2868, 0.7944, 0.2868, 0.7946, 0.2874, 0.7945, 0.2874, 0.7946, 0.2874, 0.7946, 0.2872, 0.7946, 0.2872, 0.7946, 0.2872, 0.7947, 0.2872, 0.7946, 0.2872, 0.7946, 0.2871, 0.7946, 0.287, 0.7946, 0.2871, 0.7946, 0.287, 0.7944, 0.287, 0.7944, 0.2869, 0.7944, 0.287, 0.7944, 0.287, 0.7944, 0.287, 0.7944, 0.287, 0.7944, 0.2871, 0.7944, 0.287, 0.7944, 0.2871, 0.7944, 0.2871, 0.7944, 0.2871, 0.7944, 0.2871, 0.7946, 0.2873, 0.7945, 0.2874, 0.7945, 0.2873, 0.7946, 0.2874, 0.7945, 0.2874, 0.7946, 0.2873, 0.7946, 0.2872, 0.7946, 0.2872, 0.7946, 0.2871, 0.7946, 0.2872, 0.7946, 0.2871, 0.7946, 0.2871, 0.7946, 0.2872, 0.7946, 0.2871, 0.7946, 0.2871, 0.7946, 0.2871, 0.7946, 0.2871, 0.7946, 0.2871, 0.7946, 0.2871, 0.7946, 0.2871, 0.7946, 0.2871, 0.7946, 0.287, 0.7946, 0.2871, 0.7946, 0.2871, 0.7946, 0.287, 0.7946, 0.2871, 0.7946, 0.287, 0.7946, 0.2869, 0.7946, 0.2869, 0.7946, 0.2869, 0.7946, 0.2869, 0.7946, 0.2868, 0.7946, 0.2868, 0.7946, 0.2869, 0.7946, 0.2869, 0.7946, 0.2868, 0.7946, 0.2874, 0.7945, 0.2874, 0.7946, 0.2874, 0.7946, 0.2874, 0.7945, 0.2874, 0.7946, 0.2874, 0.7946, 0.2873, 0.7946, 0.2873, 0.7946, 0.2872, 0.7946, 0.2871, 0.7946, 0.2872, 0.7946, 0.2872, 0.7946, 0.287, 0.7946, 0.2871, 0.7946, 0.287, 0.7946, 0.2871, 0.7946, 0.2871, 0.7946, 0.287, 0.7946, 0.287, 0.7946, 0.2869, 0.7946, 0.2869, 0.7946, 0.287, 0.7946, 0.287, 0.7946, 0.2869, 0.7946, 0.2869, 0.7946, 0.2868, 0.7946, 0.2868, 0.7946, 0.2869, 0.7946, 0.2868, 0.7946, 0.2868, 0.7946, 0.2868, 0.7946, 0.2868, 0.7946, 0.2868, 0.7946, 0.2873, 0.7946, 0.2872, 0.7946, 0.2872, 0.7946, 0.2872, 0.7946, 0.2872, 0.7946, 0.2872, 0.7946, 0.2871, 0.7946, 0.2871, 0.7946, 0.2871, 0.7946, 0.2871, 0.7946, 0.2871, 0.7946, 0.2871, 0.7946, 0.2871, 0.7946, 0.287, 0.7946, 0.287, 0.7946, 0.2871, 0.7946, 0.287, 0.7946, 0.287, 0.7947, 0.2876, 0.7947, 0.2876, 0.7947, 0.2876, 0.7947, 0.2876, 0.7947, 0.2876, 0.7947, 0.2875, 0.7947, 0.2876, 0.7947, 0.2875, 0.7947, 0.2875, 0.7946, 0.2869, 0.7946, 0.2869, 0.7946, 0.2868, 0.7946, 0.2868, 0.7946, 0.2868, 0.7946, 0.2868, 0.7946, 0.2874, 0.7946, 0.2874, 0.7946, 0.2874, 0.7946, 0.2874, 0.7946, 0.2874, 0.7946, 0.2873, 0.7946, 0.2874, 0.7946, 0.2874, 0.7946, 0.2873, 0.7946, 0.2876, 0.7946, 0.2876, 0.7947, 0.2876, 0.7944, 0.2872, 0.7944, 0.2872, 0.7944, 0.2872, 0.7947, 0.2876, 0.7947, 0.2876, 0.7947, 0.2876, 0.7947, 0.2876, 0.7947, 0.2876, 0.7947, 0.2876, 0.7945, 0.2875, 0.7945, 0.2875, 0.7945, 0.2876, 0.7945, 0.2876, 0.7945, 0.2875, 0.7945, 0.2876, 0.7947, 0.2876, 0.7946, 0.2876, 0.7947, 0.2876, 0.7946, 0.2876, 0.7946, 0.2875, 0.7947, 0.2875, 0.7947, 0.2875, 0.7947, 0.2875, 0.7947, 0.2874, 0.7944, 0.2872, 0.7944, 0.2873, 0.7944, 0.2873, 0.7946, 0.2872, 0.7946, 0.2872, 0.7946, 0.2872, 0.7946, 0.2872, 0.7946, 0.2871, 0.7946, 0.2871, 0.7946, 0.2871, 0.7946, 0.2871, 0.7946, 0.2871, 0.7946, 0.2871, 0.7946, 0.2871, 0.7946, 0.2871, 0.7947, 0.2876, 0.7947, 0.2876, 0.7947, 0.2876, 0.7947, 0.2876, 0.7946, 0.2876, 0.7947, 0.2875, 0.7944, 0.2873, 0.7944, 0.2874, 0.7944, 0.2873, 0.7943, 0.2872, 0.7943, 0.2872, 0.7943, 0.2872, 0.7946, 0.2872, 0.7946, 0.2872, 0.7946, 0.2872, 0.7946, 0.2874, 0.7946, 0.2874, 0.7946, 0.2874, 0.7946, 0.2873, 0.7946, 0.2874, 0.7946, 0.2873, 0.7946, 0.2873, 0.7946, 0.2873, 0.7946, 0.2872, 0.7944, 0.2874, 0.7944, 0.2874, 0.7944, 0.2874, 0.7946, 0.2876, 0.7946, 0.2876, 0.7946, 0.2876, 0.7946, 0.2876, 0.7946, 0.2875, 0.7946, 0.2875, 0.7944, 0.2873, 0.7944, 0.2874, 0.7944, 0.2874, 0.7944, 0.2873, 0.7944, 0.2874, 0.7944, 0.2873, 0.7944, 0.2876, 0.7945, 0.2875, 0.7944, 0.2876, 0.7946, 0.2872, 0.7946, 0.2872, 0.7946, 0.2872, 0.7946, 0.2871, 0.7946, 0.2872, 0.7946, 0.2871, 0.7946, 0.2871, 0.7946, 0.2871, 0.7946, 0.2871, 0.7946, 0.2871, 0.7945, 0.2871, 0.7946, 0.2871, 0.7945, 0.2876, 0.7945, 0.2876, 0.7945, 0.2876, 0.7945, 0.2876, 0.7945, 0.2876, 0.7945, 0.2876, 0.7946, 0.2874, 0.7946, 0.2874, 0.7946, 0.2874, 0.7946, 0.2873, 0.7946, 0.2873, 0.7946, 0.2873, 0.7946, 0.2873, 0.7946, 0.2873, 0.7946, 0.2873, 0.7943, 0.2875, 0.7943, 0.2875, 0.7943, 0.2875, 0.7944, 0.2875, 0.7943, 0.2875, 0.7944, 0.2874, 0.7943, 0.2875, 0.7943, 0.2875, 0.7943, 0.2875, 0.7943, 0.2875, 0.7943, 0.2875, 0.7943, 0.2875, 0.7944, 0.2874, 0.7943, 0.2875, 0.7943, 0.2875, 0.7944, 0.2874, 0.7943, 0.2875, 0.7943, 0.2874, 0.7944, 0.2874, 0.7944, 0.2874, 0.7943, 0.2874, 0.7944, 0.2873, 0.7944, 0.2874, 0.7943, 0.2874, 0.7944, 0.2873, 0.7943, 0.2873, 0.7943, 0.2873, 0.7943, 0.2874, 0.7943, 0.2873, 0.7944, 0.2873, 0.7946, 0.2872, 0.7946, 0.2871, 0.7946, 0.2871, 0.7946, 0.2871, 0.7945, 0.2871, 0.7945, 0.2871, 0.7945, 0.2871, 0.7946, 0.2871, 0.7946, 0.2871, 0.7946, 0.2871, 0.7945, 0.2871, 0.7945, 0.2871, 0.7944, 0.2876, 0.7944, 0.2876, 0.7945, 0.2876, 0.7942, 0.2872, 0.7942, 0.2872, 0.7942, 0.2872, 0.7942, 0.2872, 0.7942, 0.2872, 0.7942, 0.2871, 0.7942, 0.2872, 0.7942, 0.2872, 0.7942, 0.2871, 0.7942, 0.2873, 0.7942, 0.2872, 0.7942, 0.2873, 0.7942, 0.2872, 0.7942, 0.2872, 0.7942, 0.2873, 0.7942, 0.2873, 0.7942, 0.2873, 0.7942, 0.2873, 0.7942, 0.2873, 0.7942, 0.2873, 0.7942, 0.2873, 0.7942, 0.2872, 0.7942, 0.2872, 0.7942, 0.2873, 0.7942, 0.2873, 0.7942, 0.2872, 0.7942, 0.2873, 0.7942, 0.2873, 0.7942, 0.2873, 0.7942, 0.2873, 0.7942, 0.2873, 0.7942, 0.2873, 0.7942, 0.2873, 0.7942, 0.2873, 0.7942, 0.2873, 0.7942, 0.2873, 0.7943, 0.2873, 0.7943, 0.2873, 0.7943, 0.2874, 0.7942, 0.2875, 0.7942, 0.2874, 0.7942, 0.2874, 0.7945, 0.2872, 0.7945, 0.2872, 0.7945, 0.2873, 0.7946, 0.2874, 0.7946, 0.2873, 0.7946, 0.2873, 0.7942, 0.2872, 0.7942, 0.2872, 0.7942, 0.2872, 0.7942, 0.2872, 0.7942, 0.2872, 0.7942, 0.2872, 0.7942, 0.2873, 0.7942, 0.2872, 0.7942, 0.2872, 0.7942, 0.2873, 0.7942, 0.2873, 0.7942, 0.2873, 0.7942, 0.2873, 0.7942, 0.2873, 0.7942, 0.2873, 0.7942, 0.2874, 0.7942, 0.2873, 0.7943, 0.2873, 0.7942, 0.2875, 0.7942, 0.2875, 0.7942, 0.2875, 0.7942, 0.2875, 0.7942, 0.2875, 0.7942, 0.2875, 0.7942, 0.2875, 0.7942, 0.2875, 0.7942, 0.2876, 0.7942, 0.2871, 0.7942, 0.2871, 0.7942, 0.2872, 0.7942, 0.2872, 0.7942, 0.2872, 0.7942, 0.2872, 0.7942, 0.2873, 0.7942, 0.2873, 0.7942, 0.2872, 0.7942, 0.2872, 0.7942, 0.2873, 0.7942, 0.2872, 0.7942, 0.2873, 0.7942, 0.2873, 0.7942, 0.2873, 0.7943, 0.2874, 0.7942, 0.2874, 0.7943, 0.2873, 0.7942, 0.2875, 0.7942, 0.2875, 0.7942, 0.2874, 0.7942, 0.2876, 0.7942, 0.2875, 0.7942, 0.2876, 0.7943, 0.2872, 0.7942, 0.2872, 0.7942, 0.2871, 0.7942, 0.2872, 0.7942, 0.2872, 0.7942, 0.2872, 0.7942, 0.2872, 0.7942, 0.2872, 0.7942, 0.2873, 0.7942, 0.2873, 0.7942, 0.2872, 0.7943, 0.2872, 0.7942, 0.2875, 0.7942, 0.2874, 0.7943, 0.2874, 0.7942, 0.2875, 0.7943, 0.2875, 0.7942, 0.2875, 0.7942, 0.2876, 0.7942, 0.2875, 0.7942, 0.2875, 0.7942, 0.2876, 0.7942, 0.2875, 0.7942, 0.2876, 0.7943, 0.2872, 0.7942, 0.2871, 0.7943, 0.2872, 0.7942, 0.2872, 0.7943, 0.2872, 0.7943, 0.2872, 0.7942, 0.2873, 0.7943, 0.2872, 0.7943, 0.2873, 0.7945, 0.287, 0.7945, 0.287, 0.7945, 0.287, 0.7943, 0.2874, 0.7943, 0.2873, 0.7943, 0.2874, 0.7942, 0.2875, 0.7943, 0.2875, 0.7943, 0.2875, 0.7944, 0.2876, 0.7944, 0.2876, 0.7944, 0.2876, 0.7943, 0.2875, 0.7943, 0.2875, 0.7943, 0.2875, 0.7943, 0.2875, 0.7943, 0.2875, 0.7943, 0.2875, 0.7943, 0.2875, 0.7943, 0.2875, 0.7943, 0.2875, 0.7943, 0.2874, 0.7943, 0.2875, 0.7943, 0.2874, 0.7943, 0.2875, 0.7943, 0.2875, 0.7943, 0.2874, 0.7943, 0.2873, 0.7943, 0.2873, 0.7943, 0.2873, 0.7944, 0.2876, 0.7944, 0.2876, 0.7944, 0.2876, 0.7944, 0.2876, 0.7944, 0.2876, 0.7944, 0.2876, 0.7942, 0.2873, 0.7942, 0.2873, 0.7942, 0.2873, 0.7942, 0.2873, 0.7942, 0.2873, 0.7942, 0.2873, 0.7943, 0.2871, 0.7943, 0.2871, 0.7943, 0.2871, 0.7943, 0.2871, 0.7943, 0.2871, 0.7943, 0.2872, 0.7943, 0.2873, 0.7943, 0.2872, 0.7943, 0.2873, 0.7943, 0.2873, 0.7943, 0.2873, 0.7943, 0.2873, 0.7943, 0.2873, 0.7943, 0.2873, 0.7943, 0.2873, 0.7943, 0.2873, 0.7943, 0.2873, 0.7943, 0.2873, 0.7943, 0.2875, 0.7943, 0.2875, 0.7943, 0.2875, 0.7945, 0.2875, 0.7945, 0.2875, 0.7945, 0.2875, 0.7943, 0.2873, 0.7943, 0.2874, 0.7943, 0.2874, 0.7945, 0.2874, 0.7945, 0.2874, 0.7945, 0.2874, 0.7943, 0.2873, 0.7943, 0.2874, 0.7943, 0.2873, 0.7945, 0.2873, 0.7945, 0.2874, 0.7945, 0.2873, 0.7945, 0.2874, 0.7945, 0.2874, 0.7945, 0.2873, 0.7943, 0.2873, 0.7943, 0.2873, 0.7943, 0.2873, 0.7945, 0.2875, 0.7945, 0.2875, 0.7945, 0.2875, 0.7945, 0.2875, 0.7945, 0.2875, 0.7945, 0.2875, 0.7945, 0.2875, 0.7945, 0.2875, 0.7945, 0.2875, 0.7945, 0.2875, 0.7945, 0.2875, 0.7945, 0.2874, 0.7945, 0.2873, 0.7945, 0.2873, 0.7945, 0.2873, 0.7945, 0.2872, 0.7945, 0.2872, 0.7945, 0.2873, 0.7945, 0.2872, 0.7945, 0.2873, 0.7945, 0.2872, 0.7944, 0.2876, 0.7944, 0.2876, 0.7944, 0.2877, 0.7945, 0.2875, 0.7945, 0.2875, 0.7945, 0.2875, 0.7944, 0.2874, 0.7945, 0.2875, 0.7944, 0.2875, 0.7944, 0.2874, 0.7945, 0.2874, 0.7945, 0.2875, 0.7945, 0.2874, 0.7945, 0.2874, 0.7944, 0.2874, 0.7945, 0.2872, 0.7945, 0.2873, 0.7944, 0.2873, 0.7945, 0.2875, 0.7945, 0.2875, 0.7944, 0.2875, 0.7945, 0.2873, 0.7944, 0.2874, 0.7944, 0.2874, 0.7944, 0.2873, 0.7944, 0.2874, 0.7944, 0.2873, 0.7944, 0.2873, 0.7944, 0.2874, 0.7944, 0.2873, 0.7945, 0.2877, 0.7945, 0.2877, 0.7945, 0.2877, 0.7945, 0.2877, 0.7944, 0.2877, 0.7945, 0.2877, 0.7945, 0.2877, 0.7945, 0.2877, 0.7945, 0.2877, 0.7943, 0.2872, 0.7943, 0.2872, 0.7943, 0.2872, 0.7944, 0.2874, 0.7944, 0.2875, 0.7944, 0.2874, 0.7944, 0.2874, 0.7944, 0.2874, 0.7944, 0.2874, 0.7944, 0.2874, 0.7944, 0.2874, 0.7944, 0.2873, 0.7943, 0.2872, 0.7943, 0.2873, 0.7943, 0.2873, 0.7943, 0.2873, 0.7943, 0.2873, 0.7943, 0.2873, 0.7944, 0.2873, 0.7944, 0.2873, 0.7944, 0.2873, 0.7944, 0.2873, 0.7944, 0.2873, 0.7944, 0.2873, 0.7944, 0.2873, 0.7944, 0.2873, 0.7944, 0.2873, 0.7944, 0.2871, 0.7944, 0.2872, 0.7944, 0.2872, 0.7944, 0.2872, 0.7944, 0.2872, 0.7944, 0.2872, 0.7944, 0.2872, 0.7944, 0.2872, 0.7944, 0.2872, 0.7944, 0.2871, 0.7944, 0.2871, 0.7944, 0.2871, 0.7944, 0.2872, 0.7944, 0.2872, 0.7944, 0.2871, 0.7944, 0.2871, 0.7944, 0.2872, 0.7944, 0.2871, 0.7944, 0.2871, 0.7944, 0.2872, 0.7944, 0.2872, 0.7944, 0.2872, 0.7944, 0.2872, 0.7944, 0.2873, 0.7944, 0.2872, 0.7944, 0.2872, 0.7944, 0.2872, 0.7944, 0.2871, 0.7944, 0.2871, 0.7944, 0.2871, 0.7944, 0.2873, 0.7944, 0.2874, 0.7944, 0.2874, 0.7944, 0.2872, 0.7943, 0.2872, 0.7944, 0.2871, 0.7944, 0.2871, 0.7943, 0.2872, 0.7944, 0.2871, 0.7943, 0.2876, 0.7943, 0.2876, 0.7943, 0.2876, 0.7943, 0.2876, 0.7943, 0.2876, 0.7944, 0.2876, 0.7943, 0.2876, 0.7944, 0.2876, 0.7944, 0.2877, 0.7943, 0.2871, 0.7944, 0.2871, 0.7943, 0.2872, 0.7943, 0.2872, 0.7943, 0.2872, 0.7943, 0.2872, 0.7943, 0.2871, 0.7942, 0.287, 0.7943, 0.287, 0.7942, 0.287, 0.7942, 0.287, 0.7942, 0.287, 0.7942, 0.287, 0.7942, 0.287, 0.7942, 0.287, 0.7946, 0.2867, 0.7946, 0.2867, 0.7946, 0.2867, 0.7946, 0.2868, 0.7946, 0.2867, 0.7946, 0.2867, 0.7946, 0.2868, 0.7946, 0.2868, 0.7946, 0.2867, 0.7946, 0.2867, 0.7946, 0.2867, 0.7946, 0.2867, 0.7946, 0.2867, 0.7946, 0.2867, 0.7946, 0.2867, 0.7942, 0.287, 0.7942, 0.287, 0.7942, 0.287, 0.7942, 0.287, 0.7942, 0.2869, 0.7942, 0.287, 0.7942, 0.287, 0.7942, 0.2869, 0.7942, 0.287, 0.7942, 0.287, 0.7942, 0.287, 0.7942, 0.2869, 0.7942, 0.287, 0.7942, 0.2869, 0.7943, 0.287, 0.7943, 0.287, 0.7943, 0.287, 0.7943, 0.287, 0.7943, 0.287, 0.7943, 0.2869, 0.7943, 0.287, 0.7945, 0.2867, 0.7945, 0.2867, 0.7945, 0.2867, 0.7946, 0.2868, 0.7946, 0.2868, 0.7946, 0.2867, 0.7946, 0.2867, 0.7946, 0.2868, 0.7946, 0.2867, 0.7942, 0.2869, 0.7942, 0.2869, 0.7942, 0.2869, 0.7942, 0.287, 0.7942, 0.2869, 0.7942, 0.2869, 0.7944, 0.2873, 0.7944, 0.2873, 0.7944, 0.2873, 0.7942, 0.2869, 0.7942, 0.2868, 0.7943, 0.287, 0.7943, 0.287, 0.7943, 0.2869, 0.7943, 0.2869, 0.7946, 0.2867, 0.7946, 0.2867, 0.7946, 0.2868, 0.7942, 0.2869, 0.7942, 0.2869, 0.7942, 0.2869, 0.7944, 0.2872, 0.7944, 0.2872, 0.7944, 0.2873, 0.7942, 0.2869, 0.7942, 0.2868, 0.7942, 0.2869, 0.7942, 0.2868, 0.7943, 0.2869, 0.7943, 0.2869, 0.7944, 0.2872, 0.7944, 0.2872, 0.7944, 0.2873, 0.7944, 0.2872, 0.7944, 0.2873, 0.7944, 0.2873, 0.7944, 0.2873, 0.7944, 0.2873, 0.7944, 0.2873, 0.7944, 0.2873, 0.7944, 0.2873, 0.7944, 0.2873, 0.7944, 0.2874, 0.7944, 0.2873, 0.7944, 0.2873, 0.7946, 0.2868, 0.7946, 0.2868, 0.7946, 0.2867, 0.7944, 0.2873, 0.7944, 0.2873, 0.7944, 0.2873, 0.7942, 0.2868, 0.7942, 0.2868, 0.7942, 0.2868, 0.7944, 0.2873, 0.7944, 0.2872, 0.7944, 0.2873, 0.7944, 0.2872, 0.7944, 0.2873, 0.7944, 0.2872, 0.7944, 0.2873, 0.7944, 0.2873, 0.7944, 0.2873, 0.7942, 0.2868, 0.7942, 0.2868, 0.7942, 0.2868, 0.7942, 0.2868, 0.7942, 0.2868, 0.7942, 0.2868, 0.7942, 0.2868, 0.7942, 0.2868, 0.7942, 0.2868, 0.7942, 0.2868, 0.7942, 0.2868, 0.7942, 0.2868, 0.7944, 0.2873, 0.7943, 0.2873, 0.7943, 0.2873, 0.7944, 0.2872, 0.7944, 0.2873, 0.7944, 0.2872, 0.7942, 0.2868, 0.7942, 0.2868, 0.7942, 0.2868, 0.7942, 0.2868, 0.7942, 0.2868, 0.7942, 0.2868, 0.7942, 0.2876, 0.7942, 0.2876, 0.7942, 0.2876, 0.7942, 0.2876, 0.7942, 0.2876, 0.7942, 0.2876, 0.7942, 0.2868, 0.7942, 0.2868, 0.7942, 0.2868, 0.7942, 0.2876, 0.7942, 0.2876, 0.7942, 0.2876, 0.7942, 0.2876, 0.7942, 0.2876, 0.7942, 0.2876, 0.7942, 0.2876, 0.7942, 0.2876, 0.7942, 0.2876, 0.7942, 0.2876, 0.7942, 0.2876, 0.7943, 0.2876, 0.7943, 0.2876, 0.7943, 0.2876, 0.7943, 0.2876, 0.7943, 0.2868, 0.7943, 0.2868, 0.7943, 0.2868, 0.7943, 0.2868, 0.7943, 0.2868, 0.7943, 0.2868, 0.7943, 0.2873, 0.7943, 0.2873, 0.7943, 0.2873, 0.7943, 0.2872, 0.7943, 0.2872, 0.7944, 0.2872, 0.7942, 0.2867, 0.7942, 0.2867, 0.7942, 0.2867, 0.7942, 0.2867, 0.7942, 0.2867, 0.7942, 0.2868, 0.7942, 0.2867, 0.7942, 0.2867, 0.7942, 0.2867, 0.7943, 0.2873, 0.7943, 0.2874, 0.7943, 0.2874, 0.7943, 0.2874, 0.7943, 0.2874, 0.7943, 0.2874, 0.7943, 0.2874, 0.7943, 0.2874, 0.7943, 0.2874, 0.7943, 0.2874, 0.7943, 0.2874, 0.7943, 0.2874, 0.7943, 0.2873, 0.7943, 0.2873, 0.7943, 0.2872, 0.7943, 0.2873, 0.7943, 0.2872, 0.7943, 0.2872, 0.7943, 0.2872, 0.7943, 0.2872, 0.7943, 0.2872, 0.7945, 0.2872, 0.7945, 0.2872, 0.7944, 0.2872, 0.7945, 0.2872, 0.7945, 0.2872, 0.7945, 0.2872, 0.7945, 0.2872, 0.7944, 0.2872, 0.7944, 0.2872, 0.7942, 0.2867, 0.7942, 0.2867, 0.7942, 0.2867, 0.7944, 0.2873, 0.7944, 0.2873, 0.7944, 0.2872, 0.7944, 0.2872, 0.7944, 0.2872, 0.7944, 0.2873, 0.7943, 0.2874, 0.7943, 0.2874, 0.7943, 0.2874, 0.7942, 0.2867, 0.7942, 0.2867, 0.7942, 0.2867, 0.7942, 0.2867, 0.7942, 0.2867, 0.7942, 0.2867, 0.7944, 0.2876, 0.7944, 0.2876, 0.7944, 0.2875, 0.7944, 0.2876, 0.7944, 0.2876, 0.7944, 0.2875, 0.7944, 0.2876, 0.7944, 0.2875, 0.7944, 0.2875, 0.7944, 0.2875, 0.7944, 0.2876, 0.7944, 0.2875, 0.7945, 0.2877, 0.7945, 0.2876, 0.7945, 0.2876, 0.7943, 0.2867, 0.7943, 0.2867, 0.7943, 0.2868, 0.7945, 0.2871, 0.7944, 0.2871, 0.7944, 0.2871, 0.7944, 0.287, 0.7944, 0.2871, 0.7944, 0.287, 0.7943, 0.2869, 0.7943, 0.2869, 0.7943, 0.2869, 0.7944, 0.2869, 0.7944, 0.2869, 0.7944, 0.2869, 0.7944, 0.2868, 0.7944, 0.2868, 0.7944, 0.2868, 0.7944, 0.2876, 0.7944, 0.2876, 0.7944, 0.2875, 0.7944, 0.2869, 0.7944, 0.2868, 0.7944, 0.2868, 0.7945, 0.2876, 0.7945, 0.2877, 0.7945, 0.2876, 0.7945, 0.2876, 0.7945, 0.2877, 0.7945, 0.2876, 0.7944, 0.2869, 0.7944, 0.287, 0.7944, 0.2869, 0.7944, 0.2869, 0.7944, 0.2869, 0.7944, 0.2869, 0.7945, 0.2869, 0.7944, 0.287, 0.7944, 0.2869, 0.7945, 0.2869, 0.7944, 0.2869, 0.7944, 0.2868, 0.7944, 0.2869, 0.7944, 0.2869, 0.7945, 0.2869, 0.7945, 0.2868, 0.7945, 0.2868, 0.7945, 0.2868, 0.7945, 0.2872, 0.7945, 0.2872, 0.7945, 0.2872, 0.7945, 0.2868, 0.7945, 0.2868, 0.7945, 0.2867, 0.7945, 0.2872, 0.7945, 0.2872, 0.7945, 0.2872, 0.7946, 0.2872, 0.7946, 0.2873, 0.7946, 0.2873, 0.7945, 0.2871, 0.7945, 0.2872, 0.7945, 0.2871, 0.7945, 0.2871, 0.7945, 0.2871, 0.7944, 0.2871, 0.7945, 0.2869, 0.7945, 0.2869, 0.7944, 0.2869, 0.7945, 0.2869, 0.7944, 0.2869, 0.7945, 0.2869, 0.7945, 0.2869, 0.7945, 0.2868, 0.7945, 0.2868, 0.7945, 0.2871, 0.7945, 0.2872, 0.7945, 0.2872, 0.7945, 0.2872, 0.7945, 0.2871, 0.7945, 0.2871, 0.7945, 0.2871, 0.7945, 0.2871, 0.7945, 0.287, 0.7945, 0.2869, 0.7945, 0.2869, 0.7945, 0.2869, 0.7945, 0.2872, 0.7945, 0.2871, 0.7945, 0.2871, 0.7945, 0.2872, 0.7945, 0.2871, 0.7945, 0.287, 0.7945, 0.287, 0.7945, 0.2872, 0.7945, 0.287, 0.7945, 0.287, 0.7945, 0.2869, 0.7945, 0.2869, 0.7945, 0.2869, 0.7945, 0.2869, 0.7945, 0.2868, 0.7945, 0.2868, 0.7945, 0.2869, 0.7945, 0.2868, 0.7945, 0.2868, 0.7945, 0.2869, 0.7945, 0.2867, 0.7945, 0.2871, 0.7945, 0.287, 0.7945, 0.287, 0.7945, 0.287, 0.7945, 0.287, 0.7945, 0.287, 0.7945, 0.287, 0.7945, 0.2869, 0.7945, 0.2869, 0.7945, 0.2868, 0.7945, 0.2869, 0.7945, 0.2868, 0.7945, 0.2868, 0.7945, 0.2868, 0.7945, 0.2868, 0.7945, 0.2868, 0.7945, 0.2868, 0.7945, 0.2867, 0.7945, 0.2868, 0.7945, 0.2868, 0.7945, 0.2868, 0.7945, 0.2868, 0.7945, 0.2868, 0.7945, 0.2867, 0.7945, 0.2871, 0.7945, 0.2871, 0.7945, 0.2872, 0.7945, 0.2871, 0.7945, 0.2871, 0.7945, 0.2871, 0.7943, 0.2872, 0.7943, 0.2872, 0.7943, 0.2873, 0.7945, 0.2869, 0.7945, 0.2869, 0.7945, 0.2869, 0.7945, 0.2868, 0.7945, 0.2868, 0.7945, 0.2868, 0.7945, 0.2868, 0.7945, 0.2868, 0.7945, 0.2868, 0.7945, 0.2876, 0.7945, 0.2876, 0.7945, 0.2876, 0.7945, 0.2876, 0.7945, 0.2876, 0.7945, 0.2876, 0.7945, 0.2876, 0.7945, 0.2876, 0.7945, 0.2875, 0.7945, 0.2875, 0.7945, 0.2876, 0.7945, 0.2875, 0.7943, 0.2871, 0.7943, 0.287, 0.7943, 0.287, 0.7945, 0.2876, 0.7945, 0.2876, 0.7945, 0.2876, 0.7945, 0.2875, 0.7945, 0.2875, 0.7945, 0.2875, 0.7943, 0.2872, 0.7943, 0.2871, 0.7943, 0.2872, 0.7945, 0.2873, 0.7945, 0.2872, 0.7945, 0.2873, 0.7945, 0.2872, 0.7945, 0.2872, 0.7945, 0.2873, 0.7945, 0.2867, 0.7945, 0.2867, 0.7945, 0.2867, 0.7945, 0.2867, 0.7945, 0.2868, 0.7945, 0.2867, 0.7945, 0.2874, 0.7945, 0.2874, 0.7945, 0.2874, 0.7945, 0.2873, 0.7945, 0.2873, 0.7945, 0.2873, 0.7945, 0.2867, 0.7945, 0.2867, 0.7945, 0.2867, 0.7945, 0.2872, 0.7945, 0.2872, 0.7945, 0.2873, 0.7945, 0.2873, 0.7945, 0.2873, 0.7945, 0.2873, 0.7945, 0.2867, 0.7945, 0.2867, 0.7945, 0.2867, 0.7945, 0.2867, 0.7945, 0.2867, 0.7945, 0.2867, 0.7945, 0.2867, 0.7945, 0.2867, 0.7945, 0.2867, 0.7945, 0.2867, 0.7945, 0.2868, 0.7945, 0.2867, 0.7943, 0.2868, 0.7943, 0.2869, 0.7943, 0.287, 0.7945, 0.2867, 0.7945, 0.2867, 0.7945, 0.2867, 0.7943, 0.2868, 0.7943, 0.2869, 0.7943, 0.2868, 0.7943, 0.2876, 0.7943, 0.2876, 0.7943, 0.2876, 0.7945, 0.2875, 0.7946, 0.2875, 0.7946, 0.2875, 0.7945, 0.2875, 0.7946, 0.2875, 0.7946, 0.2875, 0.7946, 0.2875, 0.7946, 0.2875, 0.7946, 0.2875, 0.7946, 0.2875, 0.7946, 0.2874, 0.7946, 0.2874, 0.7946, 0.2875, 0.7945, 0.2875, 0.7945, 0.2875, 0.7943, 0.2875, 0.7943, 0.2875, 0.7943, 0.2876, 0.7943, 0.2876, 0.7943, 0.2875, 0.7943, 0.2876, 0.7946, 0.2874, 0.7946, 0.2875, 0.7946, 0.2875, 0.7946, 0.2875, 0.7946, 0.2875, 0.7946, 0.2875, 0.7946, 0.2875, 0.7946, 0.2875, 0.7946, 0.2875, 0.7946, 0.2875, 0.7946, 0.2875, 0.7946, 0.2875, 0.7946, 0.2875, 0.7946, 0.2875, 0.7946, 0.2875, 0.7946, 0.2875, 0.7946, 0.2875, 0.7946, 0.2875, 0.7946, 0.2875, 0.7946, 0.2875, 0.7946, 0.2875, 0.7943, 0.2876, 0.7943, 0.2876, 0.7943, 0.2876, 0.7943, 0.2876, 0.7943, 0.2876, 0.7943, 0.2876, 0.7943, 0.2877, 0.7943, 0.2877, 0.7943, 0.2877, 0.7943, 0.2876, 0.7943, 0.2876, 0.7943, 0.2876, 0.7943, 0.2876, 0.7943, 0.2876, 0.7943, 0.2876, 0.7943, 0.2877, 0.7943, 0.2876, 0.7943, 0.2876, 0.7943, 0.2877, 0.7943, 0.2876, 0.7943, 0.2876, 0.7942, 0.2871, 0.7942, 0.287, 0.7943, 0.2871, 0.7946, 0.2875, 0.7946, 0.2875, 0.7946, 0.2875, 0.7946, 0.2875, 0.7946, 0.2875, 0.7946, 0.2875, 0.7946, 0.2876, 0.7946, 0.2875, 0.7946, 0.2875, 0.7946, 0.2876, 0.7946, 0.2875, 0.7946, 0.2876, 0.7945, 0.2877, 0.7945, 0.2877, 0.7945, 0.2876, 0.7945, 0.2876, 0.7945, 0.2877, 0.7945, 0.2876, 0.7946, 0.2876, 0.7946, 0.2876, 0.7946, 0.2876, 0.7944, 0.2876, 0.7944, 0.2876, 0.7944, 0.2876, 0.7945, 0.2877, 0.7945, 0.2877, 0.7945, 0.2877, 0.7945, 0.2877, 0.7945, 0.2877, 0.7945, 0.2876, 0.7945, 0.2876, 0.7945, 0.2876, 0.7945, 0.2876, 0.7946, 0.2876, 0.7946, 0.2875, 0.7946, 0.2876, 0.7946, 0.2876, 0.7946, 0.2875, 0.7946, 0.2876, 0.7946, 0.2876, 0.7946, 0.2876, 0.7946, 0.2876, 0.7946, 0.2876, 0.7946, 0.2876, 0.7946, 0.2876, 0.7946, 0.2876, 0.7946, 0.2876, 0.7946, 0.2876, 0.7943, 0.2871, 0.7943, 0.2871, 0.7943, 0.2871, 0.7943, 0.2871, 0.7943, 0.2871, 0.7943, 0.2871, 0.7945, 0.2876, 0.7945, 0.2875, 0.7945, 0.2875, 0.7944, 0.2867, 0.7944, 0.2867, 0.7944, 0.2868, 0.7944, 0.2867, 0.7944, 0.2868, 0.7944, 0.2868, 0.7944, 0.2868, 0.7944, 0.2869, 0.7944, 0.2868, 0.7944, 0.2869, 0.7944, 0.2869, 0.7944, 0.2869, 0.7944, 0.2869, 0.7944, 0.2869, 0.7944, 0.2869, 0.7944, 0.287, 0.7944, 0.287, 0.7944, 0.287, 0.7944, 0.287, 0.7944, 0.287, 0.7944, 0.287, 0.7944, 0.2867, 0.7944, 0.2867, 0.7944, 0.2867, 0.7944, 0.2868, 0.7944, 0.2867, 0.7944, 0.2868, 0.7944, 0.2868, 0.7944, 0.2868, 0.7944, 0.2868, 0.7944, 0.2868, 0.7944, 0.2868, 0.7944, 0.2868, 0.7944, 0.2868, 0.7944, 0.2868, 0.7944, 0.2869, 0.7944, 0.2869, 0.7944, 0.2869, 0.7944, 0.2869, 0.7944, 0.2869, 0.7944, 0.287, 0.7944, 0.2869, 0.7944, 0.2869, 0.7944, 0.2869, 0.7944, 0.287, 0.7944, 0.287, 0.7944, 0.2871, 0.7944, 0.2871, 0.7944, 0.287, 0.7944, 0.2871, 0.7944, 0.2871, 0.7944, 0.2871, 0.7944, 0.2871, 0.7944, 0.2871, 0.7944, 0.2871, 0.7944, 0.2871, 0.7944, 0.2871, 0.7944, 0.2871, 0.7944, 0.2871, 0.7944, 0.2871, 0.7944, 0.2867, 0.7944, 0.2868, 0.7943, 0.2868, 0.7944, 0.2867, 0.7944, 0.2867, 0.7943, 0.2868, 0.7944, 0.2868, 0.7944, 0.2868, 0.7944, 0.2868, 0.7943, 0.2868, 0.7944, 0.2868, 0.7944, 0.2868, 0.7944, 0.2869, 0.7944, 0.2868, 0.7944, 0.2869, 0.7944, 0.2869, 0.7944, 0.287, 0.7944, 0.287, 0.7943, 0.287, 0.7944, 0.287, 0.7944, 0.2871, 0.7944, 0.2871, 0.7944, 0.2871, 0.7943, 0.287, 0.7943, 0.287, 0.7944, 0.2871, 0.7943, 0.2871, 0.7943, 0.2871, 0.7944, 0.2871, 0.7943, 0.2871, 0.7944, 0.2867, 0.7944, 0.2867, 0.7944, 0.2867, 0.7944, 0.2867, 0.7944, 0.2867, 0.7943, 0.2867, 0.7943, 0.2867, 0.7944, 0.2867, 0.7943, 0.2867, 0.7944, 0.2867, 0.7943, 0.2868, 0.7944, 0.2867, 0.7943, 0.2868, 0.7944, 0.2868, 0.7943, 0.2868, 0.7943, 0.2875, 0.7944, 0.2875, 0.7944, 0.2875, 0.7943, 0.287, 0.7943, 0.287, 0.7943, 0.287, 0.7943, 0.2875, 0.7944, 0.2875, 0.7943, 0.2876, 0.7943, 0.2871, 0.7943, 0.287, 0.7943, 0.287, 0.7943, 0.2876, 0.7944, 0.2876, 0.7944, 0.2876, 0.7943, 0.2876, 0.7943, 0.2876, 0.7944, 0.2876, 0.7943, 0.2867, 0.7943, 0.2867, 0.7943, 0.2867, 0.7943, 0.2867, 0.7943, 0.2867, 0.7943, 0.2867, 0.7943, 0.2868, 0.7943, 0.2868, 0.7943, 0.2868, 0.7943, 0.2869, 0.7943, 0.2868, 0.7944, 0.2869, 0.7943, 0.2869, 0.7944, 0.2869, 0.7944, 0.2869, 0.7943, 0.2868, 0.7943, 0.2868, 0.7943, 0.2869, 0.7943, 0.287, 0.7943, 0.287, 0.7943, 0.287, 0.7944, 0.2876, 0.7944, 0.2876, 0.7944, 0.2876, 0.7943, 0.287, 0.7943, 0.287, 0.7943, 0.287, 0.7943, 0.287, 0.7943, 0.287, 0.7943, 0.287, 0.7943, 0.2868, 0.7943, 0.2867, 0.7943, 0.2868, 0.7943, 0.287, 0.7943, 0.287, 0.7943, 0.287, 0.7943, 0.287, 0.7943, 0.287, 0.7943, 0.287, 0.7944, 0.2869, 0.7944, 0.2869, 0.7944, 0.2868, 0.7944, 0.2876, 0.7944, 0.2876, 0.7944, 0.2876, 0.7944, 0.2868, 0.7944, 0.2868, 0.7944, 0.2868, 0.7944, 0.2869, 0.7944, 0.2868, 0.7944, 0.2868, 0.7947, 0.2871, 0.7947, 0.2871, 0.7946, 0.2871, 0.7947, 0.2871, 0.7946, 0.2871, 0.7946, 0.2871, 0.7944, 0.2869, 0.7944, 0.2868, 0.7944, 0.2869, 0.7946, 0.287, 0.7946, 0.287, 0.7946, 0.287, 0.7946, 0.287, 0.7946, 0.287, 0.7946, 0.287, 0.7944, 0.2869, 0.7944, 0.2869, 0.7944, 0.2869, 0.7944, 0.287, 0.7944, 0.2869, 0.7944, 0.287, 0.7946, 0.2868, 0.7946, 0.2869, 0.7946, 0.2869, 0.7946, 0.2868, 0.7946, 0.2869, 0.7946, 0.2868, 0.7946, 0.2874, 0.7945, 0.2874, 0.7945, 0.2874, 0.7946, 0.2871, 0.7946, 0.2871, 0.7946, 0.287, 0.7946, 0.287, 0.7946, 0.287, 0.7946, 0.287, 0.7946, 0.287, 0.7946, 0.287, 0.7946, 0.2869, 0.7944, 0.2869, 0.7944, 0.2869, 0.7944, 0.287, 0.7946, 0.2869, 0.7946, 0.2869, 0.7946, 0.2869, 0.7946, 0.2869, 0.7946, 0.2869, 0.7946, 0.2869, 0.7946, 0.2868, 0.7946, 0.2868, 0.7946, 0.2867, 0.7946, 0.2873, 0.7946, 0.2874, 0.7946, 0.2873, 0.7946, 0.2874, 0.7946, 0.2874, 0.7946, 0.2874, 0.7946, 0.2872, 0.7946, 0.2872, 0.7946, 0.2872, 0.7946, 0.2871, 0.7946, 0.2872, 0.7946, 0.2871, 0.7946, 0.2871, 0.7946, 0.2871, 0.7946, 0.2871, 0.7946, 0.287, 0.7946, 0.287, 0.7946, 0.287, 0.7946, 0.2869, 0.7946, 0.2869, 0.7946, 0.2869, 0.7946, 0.2869, 0.7946, 0.2869, 0.7946, 0.287, 0.7946, 0.2869, 0.7946, 0.287, 0.7946, 0.2869, 0.7946, 0.2869, 0.7946, 0.2869, 0.7946, 0.2869, 0.7946, 0.2869, 0.7946, 0.2869, 0.7946, 0.2869, 0.7946, 0.2869, 0.7946, 0.2869, 0.7946, 0.2868, 0.7946, 0.2868, 0.7946, 0.2868, 0.7946, 0.2868, 0.7946, 0.2868, 0.7946, 0.2868, 0.7946, 0.2868, 0.7946, 0.2868, 0.7946, 0.2868, 0.7946, 0.2868, 0.7946, 0.2868, 0.7946, 0.2868, 0.7946, 0.2868, 0.7946, 0.2874, 0.7946, 0.2874, 0.7946, 0.2874, 0.7946, 0.2874, 0.7946, 0.2874, 0.7946, 0.2874, 0.7946, 0.2874, 0.7946, 0.2874, 0.7946, 0.2873, 0.7946, 0.2873, 0.7946, 0.2874, 0.7946, 0.2873, 0.7946, 0.2873, 0.7946, 0.2873, 0.7946, 0.2872, 0.7946, 0.2871, 0.7946, 0.2871, 0.7946, 0.287, 0.7947, 0.2875, 0.7947, 0.2875, 0.7947, 0.2875, 0.7946, 0.2868, 0.7946, 0.2868, 0.7946, 0.2868, 0.7946, 0.2868, 0.7946, 0.2868, 0.7946, 0.2868, 0.7946, 0.2868, 0.7946, 0.2868, 0.7946, 0.2868, 0.7946, 0.2873, 0.7946, 0.2873, 0.7946, 0.2872, 0.7947, 0.2876, 0.7946, 0.2876, 0.7947, 0.2876, 0.7946, 0.2875, 0.7946, 0.2875, 0.7947, 0.2875, 0.7946, 0.2875, 0.7946, 0.2875, 0.7947, 0.2875, 0.7945, 0.2874, 0.7945, 0.2874, 0.7945, 0.2873, 0.7947, 0.2876, 0.7947, 0.2876, 0.7946, 0.2876, 0.7947, 0.2875, 0.7946, 0.2875, 0.7947, 0.2875, 0.7947, 0.2875, 0.7947, 0.2874, 0.7947, 0.2874, 0.7946, 0.2871, 0.7946, 0.2872, 0.7946, 0.2872, 0.7946, 0.2871, 0.7946, 0.2871, 0.7946, 0.2871, 0.7946, 0.2871, 0.7946, 0.2872, 0.7946, 0.2871, 0.7946, 0.2871, 0.7946, 0.2871, 0.7946, 0.287, 0.7946, 0.287, 0.7946, 0.2868, 0.7946, 0.2869, 0.7946, 0.2868, 0.7946, 0.2869, 0.7946, 0.2868, 0.7946, 0.2868, 0.7946, 0.2868, 0.7946, 0.2868, 0.7944, 0.2873, 0.7944, 0.2873, 0.7944, 0.2873, 0.7946, 0.2873, 0.7946, 0.2873, 0.7946, 0.2873, 0.7946, 0.2872, 0.7946, 0.2873, 0.7946, 0.2873, 0.7945, 0.2872, 0.7945, 0.2872, 0.7945, 0.2872, 0.7945, 0.2875, 0.7945, 0.2875, 0.7944, 0.2875, 0.7944, 0.2876, 0.7944, 0.2875, 0.7945, 0.2875, 0.7944, 0.2875, 0.7944, 0.2875, 0.7944, 0.2875, 0.7947, 0.2874, 0.7947, 0.2875, 0.7946, 0.2875, 0.7944, 0.2873, 0.7944, 0.2874, 0.7944, 0.2873, 0.7944, 0.2876, 0.7945, 0.2875, 0.7945, 0.2876, 0.7946, 0.2872, 0.7946, 0.2872, 0.7946, 0.2872, 0.7946, 0.2872, 0.7946, 0.2872, 0.7946, 0.2872, 0.7946, 0.2872, 0.7946, 0.2872, 0.7946, 0.2872, 0.7945, 0.2871, 0.7946, 0.2871, 0.7946, 0.2871, 0.7945, 0.2876, 0.7945, 0.2876, 0.7945, 0.2876, 0.7946, 0.2873, 0.7946, 0.2874, 0.7946, 0.2874, 0.7944, 0.2876, 0.7944, 0.2876, 0.7944, 0.2876, 0.7944, 0.2876, 0.7944, 0.2876, 0.7944, 0.2876, 0.7944, 0.2875, 0.7943, 0.2875, 0.7943, 0.2875, 0.7944, 0.2875, 0.7943, 0.2875, 0.7944, 0.2875, 0.7943, 0.2875, 0.7943, 0.2875, 0.7943, 0.2875, 0.7946, 0.2876, 0.7946, 0.2876, 0.7946, 0.2875, 0.7944, 0.2875, 0.7943, 0.2875, 0.7943, 0.2875, 0.7944, 0.2874, 0.7944, 0.2874, 0.7943, 0.2874, 0.7942, 0.287, 0.7942, 0.287, 0.7942, 0.287, 0.7942, 0.287, 0.7944, 0.2876, 0.7945, 0.2876, 0.7945, 0.2876, 0.7946, 0.2872, 0.7946, 0.2872, 0.7946, 0.2871, 0.7946, 0.2871, 0.7946, 0.2871, 0.7945, 0.2871, 0.7945, 0.2876, 0.7944, 0.2876, 0.7945, 0.2876, 0.7942, 0.2873, 0.7942, 0.2873, 0.7942, 0.2873, 0.7942, 0.2871, 0.7942, 0.2872, 0.7942, 0.2871, 0.7942, 0.2873, 0.7942, 0.2873, 0.7942, 0.2873, 0.7942, 0.2873, 0.7942, 0.2873, 0.7942, 0.2873, 0.7942, 0.2873, 0.7942, 0.2873, 0.7942, 0.2873, 0.7944, 0.2876, 0.7945, 0.2876, 0.7945, 0.2877, 0.7942, 0.2871, 0.7942, 0.2871, 0.7942, 0.2871, 0.7942, 0.2872, 0.7942, 0.2871, 0.7942, 0.2871, 0.7942, 0.2872, 0.7942, 0.2872, 0.7942, 0.2871, 0.7942, 0.2873, 0.7942, 0.2873, 0.7942, 0.2873, 0.7942, 0.2873, 0.7942, 0.2873, 0.7942, 0.2873, 0.7942, 0.2874, 0.7942, 0.2873, 0.7942, 0.2873, 0.7943, 0.2872, 0.7943, 0.2872, 0.7943, 0.2873, 0.7942, 0.2876, 0.7942, 0.2875, 0.7942, 0.2875, 0.7942, 0.2876, 0.7942, 0.2875, 0.7942, 0.2876, 0.7942, 0.2872, 0.7942, 0.2872, 0.7942, 0.2872, 0.7942, 0.2873, 0.7942, 0.2873, 0.7942, 0.2873, 0.7942, 0.2873, 0.7942, 0.2873, 0.7942, 0.2873, 0.7942, 0.2874, 0.7942, 0.2873, 0.7942, 0.2873, 0.7942, 0.2874, 0.7942, 0.2875, 0.7942, 0.2874, 0.7942, 0.2875, 0.7942, 0.2875, 0.7942, 0.2874, 0.7942, 0.2875, 0.7942, 0.2875, 0.7942, 0.2875, 0.7942, 0.2876, 0.7942, 0.2875, 0.7942, 0.2875, 0.7942, 0.2875, 0.7942, 0.2875, 0.7942, 0.2875, 0.7942, 0.2872, 0.7942, 0.2872, 0.7942, 0.2871, 0.7942, 0.2872, 0.7942, 0.2872, 0.7942, 0.2872, 0.7942, 0.2873, 0.7942, 0.2873, 0.7942, 0.2873, 0.7942, 0.2873, 0.7942, 0.2873, 0.7942, 0.2873, 0.7943, 0.2873, 0.7942, 0.2873, 0.7942, 0.2873, 0.7942, 0.2874, 0.7942, 0.2874, 0.7943, 0.2874, 0.7942, 0.2875, 0.7942, 0.2874, 0.7942, 0.2875, 0.7942, 0.2875, 0.7942, 0.2874, 0.7942, 0.2875, 0.7942, 0.2872, 0.7942, 0.2872, 0.7943, 0.2872, 0.7942, 0.2872, 0.7942, 0.2872, 0.7943, 0.2872, 0.7943, 0.2872, 0.7942, 0.2872, 0.7943, 0.2872, 0.7942, 0.2872, 0.7942, 0.2872, 0.7943, 0.2872, 0.7942, 0.2873, 0.7942, 0.2873, 0.7942, 0.2872, 0.7942, 0.2873, 0.7942, 0.2873, 0.7942, 0.2873, 0.7943, 0.2873, 0.7942, 0.2873, 0.7942, 0.2873, 0.7942, 0.2875, 0.7942, 0.2875, 0.7943, 0.2875, 0.7943, 0.2872, 0.7942, 0.2871, 0.7943, 0.2871, 0.7943, 0.2872, 0.7943, 0.2872, 0.7943, 0.2872, 0.7943, 0.2873, 0.7943, 0.2873, 0.7943, 0.2872, 0.7943, 0.2874, 0.7943, 0.2874, 0.7944, 0.2874, 0.7943, 0.2874, 0.7945, 0.2869, 0.7945, 0.287, 0.7945, 0.287, 0.7943, 0.2875, 0.7942, 0.2875, 0.7943, 0.2874, 0.7943, 0.2875, 0.7943, 0.2874, 0.7943, 0.2874, 0.7943, 0.2876, 0.7942, 0.2875, 0.7943, 0.2875, 0.7943, 0.2876, 0.7942, 0.2876, 0.7942, 0.2875, 0.7943, 0.2876, 0.7942, 0.2875, 0.7943, 0.2876, 0.7943, 0.2875, 0.7943, 0.2875, 0.7943, 0.2875, 0.7943, 0.2875, 0.7943, 0.2875, 0.7943, 0.2875, 0.7943, 0.2874, 0.7943, 0.2874, 0.7943, 0.2874, 0.7943, 0.2874, 0.7943, 0.2874, 0.7943, 0.2873, 0.7943, 0.2874, 0.7943, 0.2874, 0.7943, 0.2873, 0.7943, 0.2873, 0.7943, 0.2874, 0.7943, 0.2873, 0.7943, 0.2873, 0.7943, 0.2873, 0.7943, 0.2873, 0.7944, 0.2876, 0.7944, 0.2876, 0.7944, 0.2876, 0.7945, 0.2877, 0.7944, 0.2877, 0.7944, 0.2876, 0.7945, 0.2877, 0.7944, 0.2877, 0.7945, 0.2877, 0.7943, 0.2872, 0.7943, 0.2871, 0.7943, 0.2872, 0.7943, 0.2872, 0.7943, 0.2872, 0.7943, 0.2872, 0.7943, 0.2872, 0.7943, 0.2873, 0.7943, 0.2872, 0.7943, 0.2873, 0.7943, 0.2872, 0.7943, 0.2872, 0.7943, 0.2873, 0.7943, 0.2872, 0.7943, 0.2873, 0.7942, 0.2875, 0.7942, 0.2875, 0.7942, 0.2875, 0.7943, 0.2873, 0.7943, 0.2873, 0.7943, 0.2873, 0.7943, 0.2873, 0.7943, 0.2873, 0.7943, 0.2874, 0.7945, 0.2875, 0.7945, 0.2875, 0.7945, 0.2875, 0.7945, 0.2874, 0.7945, 0.2875, 0.7945, 0.2874, 0.7945, 0.2874, 0.7945, 0.2874, 0.7945, 0.2874, 0.7945, 0.2873, 0.7945, 0.2873, 0.7945, 0.2873, 0.7943, 0.2873, 0.7943, 0.2873, 0.7943, 0.2873, 0.7945, 0.2873, 0.7945, 0.2874, 0.7945, 0.2873, 0.7945, 0.2873, 0.7945, 0.2873, 0.7945, 0.2873, 0.7943, 0.2873, 0.7943, 0.2873, 0.7943, 0.2873, 0.7944, 0.2877, 0.7944, 0.2876, 0.7944, 0.2877, 0.7945, 0.2875, 0.7945, 0.2875, 0.7945, 0.2875, 0.7945, 0.2873, 0.7945, 0.2874, 0.7944, 0.2874, 0.7945, 0.2873, 0.7945, 0.2873, 0.7944, 0.2873, 0.7944, 0.2877, 0.7944, 0.2877, 0.7945, 0.2877, 0.7945, 0.2875, 0.7945, 0.2875, 0.7944, 0.2875, 0.7945, 0.2875, 0.7945, 0.2875, 0.7944, 0.2875, 0.7945, 0.2875, 0.7944, 0.2875, 0.7944, 0.2875, 0.7944, 0.2873, 0.7945, 0.2873, 0.7944, 0.2874, 0.7944, 0.2873, 0.7944, 0.2872, 0.7944, 0.2873, 0.7944, 0.2872, 0.7945, 0.2872, 0.7944, 0.2873, 0.7944, 0.2872, 0.7944, 0.2873, 0.7944, 0.2873, 0.7945, 0.2877, 0.7945, 0.2877, 0.7945, 0.2877, 0.7943, 0.2872, 0.7943, 0.2871, 0.7943, 0.2872, 0.7944, 0.2875, 0.7945, 0.2875, 0.7944, 0.2875, 0.7943, 0.2872, 0.7943, 0.2872, 0.7943, 0.2872, 0.7943, 0.2872, 0.7943, 0.2872, 0.7943, 0.2872, 0.7944, 0.2874, 0.7944, 0.2874, 0.7944, 0.2874, 0.7943, 0.2873, 0.7943, 0.2873, 0.7943, 0.2873, 0.7943, 0.2873, 0.7943, 0.2873, 0.7943, 0.2873, 0.7944, 0.2872, 0.7944, 0.2872, 0.7944, 0.2872, 0.7944, 0.2871, 0.7944, 0.2871, 0.7944, 0.2872, 0.7944, 0.2872, 0.7944, 0.2872, 0.7944, 0.2872, 0.7944, 0.2871, 0.7944, 0.2872, 0.7944, 0.2871, 0.7944, 0.2872, 0.7944, 0.2872, 0.7944, 0.2872, 0.7944, 0.2872, 0.7944, 0.2872, 0.7944, 0.2872, 0.7944, 0.2871, 0.7944, 0.2872, 0.7944, 0.2871, 0.7944, 0.2871, 0.7944, 0.2871, 0.7944, 0.2871, 0.7944, 0.2872, 0.7944, 0.2872, 0.7944, 0.2872, 0.7943, 0.2876, 0.7943, 0.2876, 0.7943, 0.2876, 0.7943, 0.2876, 0.7943, 0.2876, 0.7943, 0.2876, 0.7943, 0.2871, 0.7944, 0.2871, 0.7943, 0.2871, 0.7944, 0.2876, 0.7943, 0.2876, 0.7944, 0.2876, 0.7944, 0.2877, 0.7944, 0.2876, 0.7944, 0.2877, 0.7943, 0.2872, 0.7944, 0.2871, 0.7943, 0.2872, 0.7944, 0.2877, 0.7944, 0.2877, 0.7944, 0.2877, 0.7947, 0.2868, 0.7946, 0.2868, 0.7946, 0.2867, 0.7946, 0.2867, 0.7946, 0.2867, 0.7946, 0.2867, 0.7943, 0.287, 0.7942, 0.287, 0.7943, 0.287, 0.7946, 0.2867, 0.7946, 0.2868, 0.7946, 0.2867, 0.7946, 0.2867, 0.7946, 0.2867, 0.7946, 0.2867, 0.7946, 0.2867, 0.7946, 0.2867, 0.7946, 0.2867, 0.7946, 0.2867, 0.7946, 0.2867, 0.7946, 0.2867, 0.7942, 0.287, 0.7942, 0.287, 0.7942, 0.287, 0.7942, 0.287, 0.7942, 0.287, 0.7942, 0.287, 0.7942, 0.287, 0.7942, 0.287, 0.7942, 0.2869, 0.7943, 0.287, 0.7942, 0.287, 0.7942, 0.287, 0.7943, 0.287, 0.7943, 0.287, 0.7943, 0.2869, 0.7943, 0.287, 0.7943, 0.287, 0.7943, 0.287, 0.7946, 0.2868, 0.7946, 0.2868, 0.7946, 0.2867, 0.7946, 0.2867, 0.7946, 0.2868, 0.7946, 0.2868, 0.7946, 0.2867, 0.7946, 0.2867, 0.7946, 0.2867, 0.7946, 0.2867, 0.7946, 0.2868, 0.7946, 0.2867, 0.7946, 0.2867, 0.7946, 0.2867, 0.7946, 0.2867, 0.7942, 0.2869, 0.7942, 0.2869, 0.7942, 0.2869, 0.7942, 0.2869, 0.7942, 0.2869, 0.7942, 0.2869, 0.7942, 0.287, 0.7942, 0.287, 0.7942, 0.2869, 0.7942, 0.2869, 0.7942, 0.2869, 0.7942, 0.2869, 0.7942, 0.2869, 0.7942, 0.2868, 0.7942, 0.2868, 0.7943, 0.287, 0.7942, 0.2868, 0.7943, 0.2869, 0.7943, 0.2869, 0.7943, 0.2868, 0.7943, 0.287, 0.7944, 0.2873, 0.7944, 0.2873, 0.7944, 0.2873, 0.7944, 0.2873, 0.7944, 0.2873, 0.7944, 0.2873, 0.7944, 0.2873, 0.7944, 0.2873, 0.7944, 0.2873, 0.7943, 0.2872, 0.7943, 0.2872, 0.7943, 0.2873, 0.7942, 0.2868, 0.7942, 0.2868, 0.7942, 0.2868, 0.7942, 0.2868, 0.7942, 0.2868, 0.7942, 0.2868, 0.7942, 0.2869, 0.7942, 0.2868, 0.7942, 0.2868, 0.7942, 0.2868, 0.7942, 0.2868, 0.7942, 0.2868, 0.7942, 0.2868, 0.7942, 0.2868, 0.7942, 0.2868, 0.7943, 0.2869, 0.7942, 0.2868, 0.7943, 0.2868, 0.7944, 0.2872, 0.7944, 0.2873, 0.7944, 0.2873, 0.7944, 0.2872, 0.7944, 0.2873, 0.7944, 0.2873, 0.7942, 0.2868, 0.7942, 0.2868, 0.7942, 0.2868, 0.7944, 0.2873, 0.7944, 0.2873, 0.7943, 0.2873, 0.7944, 0.2872, 0.7944, 0.2873, 0.7943, 0.2873, 0.7944, 0.2872, 0.7943, 0.2873, 0.7943, 0.2872, 0.7942, 0.2868, 0.7942, 0.2867, 0.7942, 0.2867, 0.7942, 0.2867, 0.7942, 0.2867, 0.7942, 0.2867, 0.7942, 0.2868, 0.7942, 0.2868, 0.7942, 0.2867, 0.7942, 0.2876, 0.7942, 0.2876, 0.7942, 0.2876, 0.7944, 0.2874, 0.7944, 0.2874, 0.7944, 0.2874, 0.7942, 0.2868, 0.7942, 0.2868, 0.7942, 0.2868, 0.7942, 0.2876, 0.7942, 0.2876, 0.7942, 0.2876, 0.7942, 0.2876, 0.7942, 0.2876, 0.7942, 0.2876, 0.7942, 0.2876, 0.7942, 0.2876, 0.7942, 0.2876, 0.7942, 0.2868, 0.7942, 0.2868, 0.7943, 0.2868, 0.7942, 0.2876, 0.7942, 0.2876, 0.7942, 0.2876, 0.7943, 0.2876, 0.7942, 0.2876, 0.7942, 0.2876, 0.7943, 0.2868, 0.7942, 0.2868, 0.7943, 0.2868, 0.7943, 0.2868, 0.7943, 0.2868, 0.7943, 0.2868, 0.7943, 0.2876, 0.7942, 0.2876, 0.7943, 0.2876, 0.7943, 0.2876, 0.7943, 0.2876, 0.7943, 0.2876, 0.7943, 0.2876, 0.7942, 0.2876, 0.7943, 0.2876, 0.7943, 0.2872, 0.7943, 0.2873, 0.7943, 0.2873, 0.7943, 0.2872, 0.7943, 0.2872, 0.7943, 0.2873, 0.7943, 0.2872, 0.7943, 0.2872, 0.7943, 0.2872, 0.7942, 0.2867, 0.7942, 0.2867, 0.7942, 0.2867, 0.7942, 0.2867, 0.7942, 0.2867, 0.7942, 0.2867, 0.7942, 0.2867, 0.7942, 0.2867, 0.7942, 0.2867, 0.7942, 0.2868, 0.7942, 0.2868, 0.7942, 0.2867, 0.7942, 0.2868, 0.7942, 0.2867, 0.7942, 0.2868, 0.7943, 0.2874, 0.7943, 0.2873, 0.7943, 0.2874, 0.7943, 0.2874, 0.7943, 0.2874, 0.7943, 0.2874, 0.7942, 0.2868, 0.7942, 0.2867, 0.7942, 0.2868, 0.7942, 0.2868, 0.7942, 0.2867, 0.7942, 0.2867, 0.7943, 0.2873, 0.7943, 0.2872, 0.7943, 0.2873, 0.7945, 0.2872, 0.7945, 0.2872, 0.7945, 0.2872, 0.7943, 0.2872, 0.7943, 0.2872, 0.7943, 0.2872, 0.7945, 0.2872, 0.7945, 0.2872, 0.7945, 0.2872, 0.7945, 0.2872, 0.7945, 0.2872, 0.7945, 0.2872, 0.7945, 0.2872, 0.7945, 0.2872, 0.7945, 0.2872, 0.7945, 0.2872, 0.7945, 0.2872, 0.7945, 0.2872, 0.7942, 0.2867, 0.7942, 0.2867, 0.7942, 0.2867, 0.7945, 0.2872, 0.7945, 0.2872, 0.7945, 0.2872, 0.7945, 0.2872, 0.7945, 0.2872, 0.7945, 0.2872, 0.7944, 0.2872, 0.7945, 0.2872, 0.7945, 0.2872, 0.7944, 0.2872, 0.7945, 0.2872, 0.7944, 0.2872, 0.7943, 0.2873, 0.7943, 0.2873, 0.7943, 0.2874, 0.7944, 0.2872, 0.7944, 0.2872, 0.7944, 0.2873, 0.7944, 0.2872, 0.7944, 0.2872, 0.7944, 0.2872, 0.7944, 0.2872, 0.7944, 0.2872, 0.7944, 0.2872, 0.7944, 0.2875, 0.7944, 0.2876, 0.7944, 0.2876, 0.7945, 0.2876, 0.7945, 0.2877, 0.7945, 0.2877, 0.7945, 0.2876, 0.7945, 0.2876, 0.7945, 0.2876, 0.7944, 0.2871, 0.7944, 0.2871, 0.7944, 0.2871, 0.7944, 0.2871, 0.7944, 0.2871, 0.7944, 0.2871, 0.7944, 0.2871, 0.7944, 0.2871, 0.7944, 0.2871, 0.7943, 0.2868, 0.7943, 0.2868, 0.7943, 0.2868, 0.7944, 0.287, 0.7944, 0.2871, 0.7944, 0.2871, 0.7944, 0.2869, 0.7944, 0.287, 0.7944, 0.287, 0.7944, 0.2869, 0.7944, 0.287, 0.7944, 0.287, 0.7943, 0.287, 0.7943, 0.2869, 0.7943, 0.2869, 0.7943, 0.2869, 0.7943, 0.287, 0.7943, 0.287, 0.7944, 0.2875, 0.7944, 0.2876, 0.7944, 0.2875, 0.7944, 0.2875, 0.7944, 0.2875, 0.7944, 0.2875, 0.7944, 0.2875, 0.7944, 0.2875, 0.7944, 0.2875, 0.7945, 0.2877, 0.7945, 0.2877, 0.7945, 0.2877, 0.7945, 0.2877, 0.7945, 0.2877, 0.7945, 0.2877, 0.7944, 0.2871, 0.7945, 0.2872, 0.7945, 0.2872, 0.7945, 0.2871, 0.7945, 0.2872, 0.7944, 0.2871, 0.7944, 0.2871, 0.7945, 0.2871, 0.7944, 0.2871, 0.7944, 0.2871, 0.7945, 0.2871, 0.7945, 0.2871, 0.7945, 0.287, 0.7944, 0.2871, 0.7944, 0.287, 0.7945, 0.2869, 0.7945, 0.287, 0.7944, 0.287, 0.7944, 0.2869, 0.7944, 0.2869, 0.7944, 0.2869, 0.7945, 0.2868, 0.7944, 0.2868, 0.7944, 0.2868, 0.7945, 0.2868, 0.7944, 0.2868, 0.7944, 0.2868, 0.7945, 0.2872, 0.7945, 0.2872, 0.7945, 0.2872, 0.7944, 0.2876, 0.7944, 0.2876, 0.7944, 0.2875, 0.7945, 0.2868, 0.7944, 0.2868, 0.7945, 0.2868, 0.7945, 0.2868, 0.7945, 0.2868, 0.7945, 0.2868, 0.7945, 0.2872, 0.7945, 0.2872, 0.7945, 0.2872, 0.7945, 0.2867, 0.7945, 0.2868, 0.7945, 0.2868, 0.7945, 0.2872, 0.7945, 0.2872, 0.7945, 0.2872, 0.7945, 0.2872, 0.7945, 0.2872, 0.7945, 0.2872, 0.7945, 0.2877, 0.7945, 0.2876, 0.7945, 0.2877, 0.7945, 0.2873, 0.7945, 0.2873, 0.7945, 0.2872, 0.7946, 0.2872, 0.7946, 0.2872, 0.7946, 0.2873, 0.7945, 0.2871, 0.7945, 0.2871, 0.7945, 0.2871, 0.7945, 0.2871, 0.7945, 0.2871, 0.7945, 0.2871, 0.7945, 0.2871, 0.7944, 0.2871, 0.7945, 0.287, 0.7945, 0.2868, 0.7945, 0.2869, 0.7944, 0.2868, 0.7945, 0.2868, 0.7945, 0.2869, 0.7945, 0.2869, 0.7945, 0.2868, 0.7945, 0.2868, 0.7945, 0.2868, 0.7945, 0.2871, 0.7945, 0.2871, 0.7945, 0.2871, 0.7945, 0.2871, 0.7945, 0.2871, 0.7945, 0.2871, 0.7945, 0.2869, 0.7945, 0.2871, 0.7945, 0.287, 0.7945, 0.2867, 0.7945, 0.2869, 0.7945, 0.2868, 0.7945, 0.2872, 0.7945, 0.2872, 0.7945, 0.2871, 0.7945, 0.2872, 0.7945, 0.2872, 0.7945, 0.2872, 0.7945, 0.2872, 0.7945, 0.2872, 0.7945, 0.2872, 0.7945, 0.287, 0.7945, 0.2871, 0.7945, 0.2869, 0.7945, 0.2868, 0.7945, 0.2867, 0.7945, 0.2867, 0.7945, 0.2872, 0.7945, 0.2872, 0.7945, 0.2872, 0.7945, 0.2872, 0.7945, 0.2872, 0.7945, 0.2871, 0.7945, 0.2871, 0.7945, 0.2872, 0.7945, 0.287, 0.7945, 0.287, 0.7945, 0.287, 0.7945, 0.287, 0.7945, 0.2869, 0.7945, 0.287, 0.7945, 0.287, 0.7945, 0.2874, 0.7945, 0.2873, 0.7945, 0.2874, 0.7945, 0.2868, 0.7945, 0.2868, 0.7945, 0.2868, 0.7943, 0.2872, 0.7943, 0.2872, 0.7943, 0.2872, 0.7945, 0.2869, 0.7945, 0.2869, 0.7945, 0.2868, 0.7945, 0.2868, 0.7945, 0.2869, 0.7945, 0.2868, 0.7943, 0.2871, 0.7943, 0.287, 0.7943, 0.2871, 0.7943, 0.2871, 0.7943, 0.287, 0.7943, 0.287, 0.7943, 0.287, 0.7943, 0.287, 0.7943, 0.287, 0.7945, 0.2875, 0.7945, 0.2876, 0.7945, 0.2876, 0.7945, 0.2875, 0.7945, 0.2875, 0.7945, 0.2876, 0.7945, 0.2873, 0.7945, 0.2872, 0.7945, 0.2872, 0.7945, 0.2874, 0.7945, 0.2874, 0.7945, 0.2874, 0.7943, 0.287, 0.7943, 0.287, 0.7943, 0.287, 0.7945, 0.2873, 0.7945, 0.2873, 0.7945, 0.2873, 0.7945, 0.2873, 0.7945, 0.2873, 0.7945, 0.2873, 0.7943, 0.287, 0.7943, 0.287, 0.7943, 0.287, 0.7945, 0.2873, 0.7945, 0.2873, 0.7945, 0.2873, 0.7945, 0.2873, 0.7945, 0.2873, 0.7945, 0.2873, 0.7945, 0.2867, 0.7945, 0.2868, 0.7945, 0.2867, 0.7945, 0.2867, 0.7945, 0.2867, 0.7945, 0.2867, 0.7945, 0.2867, 0.7945, 0.2868, 0.7945, 0.2867, 0.7945, 0.2867, 0.7945, 0.2867, 0.7945, 0.2867, 0.7943, 0.2876, 0.7943, 0.2876, 0.7943, 0.2876])
me_cube_011.materials.append(mat_mypalletecolors)
me_cube_011.remesh_voxel_size = 0.0565
me_cube_011.use_remesh_fix_poles = True
me_cube_011.use_remesh_preserve_attributes = False
me_cube_011.use_mirror_vertex_groups = False
me_cube_011.update()

# ---- objects
ob_pedra4 = bpy.data.objects.new('Pedra4', me_cube_011)

# ---- transforms, parenting, visibility, modifiers, constraints
ob_pedra4.location = (6.332, 0.9033, 0.3893)
ob_pedra4.rotation_euler = (0.0, -0.0, -2.694)
ob_pedra4.scale = (0.5161, 0.5161, -0.6347)
ob_pedra4.lineart.crease_threshold = 0.0
_m = ob_pedra4.modifiers.new('Decimate', 'DECIMATE')
_m.ratio = 0.2857

# ---- collection membership
col_alterados.objects.link(ob_pedra4)

# ---- scene / render settings (as saved in the file)
scene.frame_start = 1; scene.frame_end = 250; scene.frame_set(1)
scene.render.engine = 'BLENDER_EEVEE_NEXT'
scene.cycles.use_denoising = False
scene.cycles.samples = 128
scene.cycles.sampling_pattern = 'TABULATED_SOBOL'
scene.cycles.use_adaptive_sampling = False
scene.cycles.use_light_tree = False
scene.view_settings.view_transform = 'Filmic'
bpy.context.view_layer.update()

# ---- added for rendering (the .blend has no active camera and no usable light): camera, sun
cam_auto = bpy.data.cameras.new('AutoCamera')
cam_auto.lens = 50.0
cam_auto.sensor_width = 36.0
cam_auto.clip_end = 1000.0
ob_auto_camera = bpy.data.objects.new('AutoCamera', cam_auto)
scene.collection.objects.link(ob_auto_camera)
ob_auto_camera.location = (6.61922, -8.06865, 6.02141)
ob_auto_camera.rotation_euler = (1.09748, -7.21219e-08, 0.694738)
scene.camera = ob_auto_camera
light_auto_sun = bpy.data.lights.new('AutoSun', 'SUN')
light_auto_sun.energy = 3.0
light_auto_sun.angle = 0.0523599
ob_auto_sun = bpy.data.objects.new('AutoSun', light_auto_sun)
scene.collection.objects.link(ob_auto_sun)
ob_auto_sun.rotation_euler = (0.872665, 0.174533, 0.523599)
bpy.context.view_layer.update()
